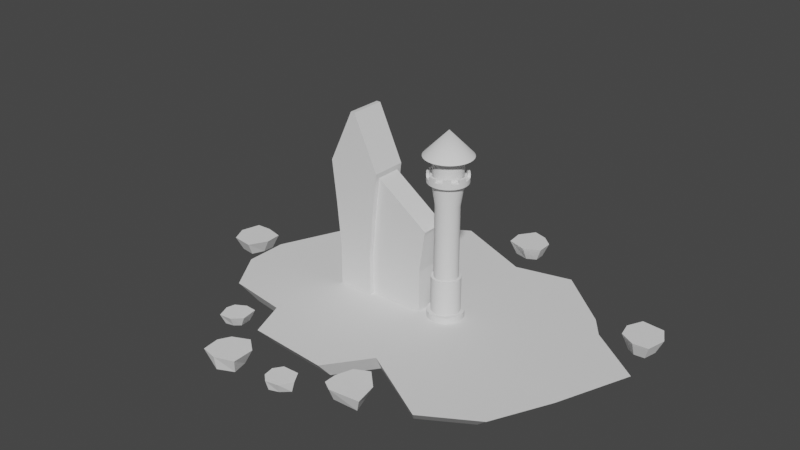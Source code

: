 # Source: night-house.blend  (saved by Blender 3.3.6; exported with 4.5.12 LTS)
import bpy
from mathutils import Matrix  # noqa: F401  (used for matrix-valued properties, if any)

bpy.ops.wm.read_factory_settings(use_empty=True)
scene = bpy.context.scene
scene.name = 'Scene'

# ---- collections
col_collection = bpy.data.collections.new('Collection'); scene.collection.children.link(col_collection)

# ---- materials (node trees are filled in below, after node groups)
mat_material = bpy.data.materials.new('Material')
mat_material.alpha_threshold = 0.0
mat_material.use_transparent_shadow = False
mat_material.roughness = 0.5
mat_material.line_color = (0.0, 0.0, 0.0, 1.0)

# ---- node groups
ng_auto_smooth = bpy.data.node_groups.new('Auto Smooth', 'GeometryNodeTree')
_s = ng_auto_smooth.interface.new_socket(name='Geometry', in_out='OUTPUT', socket_type='NodeSocketGeometry')
_s = ng_auto_smooth.interface.new_socket(name='Geometry', in_out='INPUT', socket_type='NodeSocketGeometry')
_s = ng_auto_smooth.interface.new_socket(name='Angle', in_out='INPUT', socket_type='NodeSocketFloat')
_s.subtype = 'ANGLE'
_s.min_value = 0.0
_s.max_value = 3.142
ng_auto_smooth.is_modifier = True
_N = ng_auto_smooth.nodes; _L = ng_auto_smooth.links
n0 = _N.new('NodeGroupOutput'); n0.name = 'Group Output'; n0.location = (480, -100)
n1 = _N.new('NodeGroupInput'); n1.name = 'Group Input'; n1.location = (-420, -300)
n2 = _N.new('NodeGroupInput'); n2.name = 'Group Input.001'; n2.location = (-60, -100)
n3 = _N.new('GeometryNodeSetShadeSmooth'); n3.name = 'Set Shade Smooth'; n3.location = (120, -100)
n3.domain = 'EDGE'
n4 = _N.new('GeometryNodeSetShadeSmooth'); n4.name = 'Set Shade Smooth.001'; n4.location = (300, -100)
n5 = _N.new('GeometryNodeInputMeshEdgeAngle'); n5.name = 'Edge Angle'; n5.location = (-420, -220)
n6 = _N.new('GeometryNodeInputEdgeSmooth'); n6.name = 'Is Edge Smooth'; n6.location = (-60, -160)
n7 = _N.new('GeometryNodeInputShadeSmooth'); n7.name = 'Is Face Smooth'; n7.location = (-240, -340)
n8 = _N.new('FunctionNodeBooleanMath'); n8.name = 'Boolean Math'; n8.location = (-60, -220)
n9 = _N.new('FunctionNodeCompare'); n9.name = 'Compare'; n9.location = (-240, -180)
n9.operation = 'LESS_EQUAL'
_L.new(n5.outputs[0], n9.inputs[0])
_L.new(n4.outputs[0], n0.inputs[0])
_L.new(n1.outputs[1], n9.inputs[1])
_L.new(n9.outputs[0], n8.inputs[0])
_L.new(n7.outputs[0], n8.inputs[1])
_L.new(n2.outputs[0], n3.inputs[0])
_L.new(n6.outputs[0], n3.inputs[1])
_L.new(n3.outputs[0], n4.inputs[0])
_L.new(n8.outputs[0], n3.inputs[2])
n0.is_active_output = True

# ---- material node trees
mat_material.use_nodes = True; mat_material.node_tree.nodes.clear()
_N = mat_material.node_tree.nodes; _L = mat_material.node_tree.links
n0 = _N.new('ShaderNodeOutputMaterial'); n0.name = 'Material Output'; n0.location = (300, 300)
n1 = _N.new('ShaderNodeBsdfPrincipled'); n1.name = 'Principled BSDF'; n1.location = (10, 300)
n1.distribution = 'GGX'
n1.subsurface_method = 'RANDOM_WALK_SKIN'
n1.inputs[3].default_value = 1.45
n1.inputs[27].default_value = (0.0, 0.0, 0.0, 1.0)
n1.inputs[28].default_value = 1.0
_L.new(n1.outputs[0], n0.inputs[0])
n0.is_active_output = True

# ---- world
world_world = bpy.data.worlds.new('World'); scene.world = world_world
world_world.use_nodes = True; world_world.node_tree.nodes.clear()
_N = world_world.node_tree.nodes; _L = world_world.node_tree.links
n0 = _N.new('ShaderNodeOutputWorld'); n0.name = 'World Output'; n0.location = (300, 300)
n1 = _N.new('ShaderNodeBackground'); n1.name = 'Background'; n1.location = (10, 300)
n1.inputs[0].default_value = (0.05088, 0.05088, 0.05088, 1.0)
_L.new(n1.outputs[0], n0.inputs[0])
n0.is_active_output = True
world_world.color = (0.05088, 0.05088, 0.05088)
world_world.use_sun_shadow = False
world_world.sun_shadow_jitter_overblur = 0.0

# ---- meshes
me_plane_001 = bpy.data.meshes.new('Plane.001')
me_plane_001.from_pydata([(-0.7573, -1.057, 0.4204), (-0.8834, 0.9666, 0.4204), (0.9985, 0.7775, 0.4204), (-1.191, -0.1437, 0.4204), (0.4985, -1.222, 0.4204), (1.073, -0.1689, 0.4204), (-0.009365, 1.014, 0.4204), (-0.001489, -0.2225, 0.4204), (-0.5181, -0.7132, -0.3977), (-0.6044, 0.6714, -0.3977), (0.6833, 0.5421, -0.3977), (-0.8145, -0.08829, -0.3977), (0.3412, -0.8264, -0.3977), (0.6482, -0.1234, -0.3977), (-0.00634, 0.7037, -0.3977), (-0.001489, -0.2225, -0.5796)], [], [(7, 6, 2, 5), (3, 1, 6, 7), (0, 3, 7, 4), (4, 7, 5), (15, 13, 10, 14), (11, 15, 14, 9), (8, 12, 15, 11), (12, 13, 15), (0, 4, 12, 8), (6, 1, 9, 14), (3, 0, 8, 11), (2, 6, 14, 10), (1, 3, 11, 9), (5, 2, 10, 13), (4, 5, 13, 12)])
_uv = me_plane_001.uv_layers.new(name='UVMap')
_uv.uv.foreach_set('vector', [0.5, 0.5, 0.5, 1.0, 1.0, 1.0, 1.0, 0.5, 0.0, 0.5, 0.0, 1.0, 0.5, 1.0, 0.5, 0.5, 0.0, 0.0, 0.0, 0.5, 0.5, 0.5, 0.5, 0.0, 1.0, 0.0, 0.5, 0.5, 1.0, 0.5, 0.5, 0.5, 1.0, 0.5, 1.0, 1.0, 0.5, 1.0, 0.0, 0.5, 0.5, 0.5, 0.5, 1.0, 0.0, 1.0, 0.0, 0.0, 0.5, 0.0, 0.5, 0.5, 0.0, 0.5, 1.0, 0.0, 1.0, 0.5, 0.5, 0.5, 0.0, 0.0, 0.5, 0.0, 0.5, 0.0, 0.0, 0.0, 0.5, 1.0, 0.0, 1.0, 0.0, 1.0, 0.5, 1.0, 0.0, 0.5, 0.0, 0.0, 0.0, 0.0, 0.0, 0.5, 1.0, 1.0, 0.5, 1.0, 0.5, 1.0, 1.0, 1.0, 0.0, 1.0, 0.0, 0.5, 0.0, 0.5, 0.0, 1.0, 1.0, 0.5, 1.0, 1.0, 1.0, 1.0, 1.0, 0.5, 1.0, 0.0, 1.0, 0.5, 1.0, 0.5, 1.0, 0.0])
me_plane_001.update()
me_plane_002 = bpy.data.meshes.new('Plane.002')
me_plane_002.from_pydata([(0.9161, -1.234, 0.4204), (-0.2682, -1.392, 0.4204), (1.556, 0.1195, 0.4204), (0.6156, -0.8407, -0.3977), (-0.1948, -0.9486, -0.3977), (1.244, 0.1357, -0.3977), (0.2498, -0.08202, -0.5796), (0.4075, 1.012, -0.3977), (-0.3633, 0.9648, -0.3977), (0.7527, 1.443, 0.4204), (-0.5144, 1.405, 0.4204), (0.2498, -0.08202, 0.4204), (-1.355, 0.4661, 0.4204), (-1.316, -0.5848, 0.4204), (-1.005, 0.3575, -0.3977), (-0.8835, -0.3774, -0.3977)], [], [(1, 0, 3, 4), (0, 1, 11, 2), (0, 2, 5, 3), (3, 5, 6, 4), (5, 7, 6), (2, 9, 7, 5), (9, 10, 8, 7), (6, 7, 8, 14), (11, 12, 10, 9), (2, 11, 9), (1, 13, 12, 11), (12, 13, 15, 14), (10, 12, 14, 8), (4, 6, 14, 15), (13, 1, 4, 15)])
_uv = me_plane_002.uv_layers.new(name='UVMap')
_uv.uv.foreach_set('vector', [0.0, 0.5, 0.0, 0.0, 0.0, 0.0, 0.0, 0.5, 0.0, 0.0, 0.0, 0.5, 0.5, 0.5, 0.5, 0.0, 0.0, 0.0, 0.5, 0.0, 0.5, 0.0, 0.0, 0.0, 0.0, 0.0, 0.5, 0.0, 0.5, 0.5, 0.0, 0.5, 1.0, 0.0, 1.0, 0.5, 0.5, 0.5, 1.0, 0.0, 1.0, 0.5, 1.0, 0.5, 1.0, 0.0, 1.0, 0.5, 1.0, 1.0, 1.0, 1.0, 1.0, 0.5, 0.5, 0.5, 1.0, 0.5, 1.0, 1.0, 0.5, 1.0, 0.5, 0.5, 0.5, 1.0, 1.0, 1.0, 1.0, 0.5, 1.0, 0.0, 0.5, 0.5, 1.0, 0.5, 0.0, 0.5, 0.0, 1.0, 0.5, 1.0, 0.5, 0.5, 0.5, 1.0, 0.0, 1.0, 0.0, 1.0, 0.5, 1.0, 1.0, 1.0, 0.5, 1.0, 0.5, 1.0, 1.0, 1.0, 0.0, 0.5, 0.5, 0.5, 0.5, 1.0, 0.0, 1.0, 0.0, 1.0, 0.0, 0.5, 0.0, 0.5, 0.0, 1.0])
me_plane_002.update()
me_plane_003 = bpy.data.meshes.new('Plane.003')
me_plane_003.from_pydata([(-0.7573, -1.057, 0.4204), (-1.191, -0.1437, 0.4204), (0.4704, -0.9988, 0.4204), (-0.5181, -0.7132, -0.3977), (-0.8145, -0.08829, -0.3977), (0.313, -0.6027, -0.3977), (-0.001489, -0.2225, -0.5796), (0.7385, -0.1222, -0.3977), (0.5014, 0.4866, -0.3977), (1.157, -0.1804, 0.4204), (0.8107, 0.7093, 0.4204), (-0.001489, -0.2225, 0.4204), (-0.009364, 1.014, 0.4204), (-0.8834, 0.9666, 0.4204), (-0.006341, 0.7037, -0.3977), (-0.6044, 0.6714, -0.3977)], [], [(1, 0, 3, 4), (0, 1, 11, 2), (0, 2, 5, 3), (3, 5, 6, 4), (5, 7, 6), (2, 9, 7, 5), (9, 10, 8, 7), (6, 7, 8, 14), (11, 12, 10, 9), (2, 11, 9), (1, 13, 12, 11), (12, 13, 15, 14), (10, 12, 14, 8), (4, 6, 14, 15), (13, 1, 4, 15)])
_uv = me_plane_003.uv_layers.new(name='UVMap')
_uv.uv.foreach_set('vector', [0.0, 0.5, 0.0, 0.0, 0.0, 0.0, 0.0, 0.5, 0.0, 0.0, 0.0, 0.5, 0.5, 0.5, 0.5, 0.0, 0.0, 0.0, 0.5, 0.0, 0.5, 0.0, 0.0, 0.0, 0.0, 0.0, 0.5, 0.0, 0.5, 0.5, 0.0, 0.5, 1.0, 0.0, 1.0, 0.5, 0.5, 0.5, 1.0, 0.0, 1.0, 0.5, 1.0, 0.5, 1.0, 0.0, 1.0, 0.5, 1.0, 1.0, 1.0, 1.0, 1.0, 0.5, 0.5, 0.5, 1.0, 0.5, 1.0, 1.0, 0.5, 1.0, 0.5, 0.5, 0.5, 1.0, 1.0, 1.0, 1.0, 0.5, 1.0, 0.0, 0.5, 0.5, 1.0, 0.5, 0.0, 0.5, 0.0, 1.0, 0.5, 1.0, 0.5, 0.5, 0.5, 1.0, 0.0, 1.0, 0.0, 1.0, 0.5, 1.0, 1.0, 1.0, 0.5, 1.0, 0.5, 1.0, 1.0, 1.0, 0.0, 0.5, 0.5, 0.5, 0.5, 1.0, 0.0, 1.0, 0.0, 1.0, 0.0, 0.5, 0.0, 0.5, 0.0, 1.0])
me_plane_003.update()
me_plane_004 = bpy.data.meshes.new('Plane.004')
me_plane_004.from_pydata([(-0.7573, -1.057, 0.4204), (-1.191, -0.1437, 0.4204), (0.4985, -1.222, 0.4204), (-0.5181, -0.7132, -0.3977), (-0.8145, -0.08829, -0.3977), (0.3412, -0.8264, -0.3977), (-0.001489, -0.2225, -0.5796), (0.6066, -0.1334, -0.3977), (0.4446, 0.4145, -0.3977), (0.9757, -0.3482, 0.4204), (0.8285, 0.5008, 0.4204), (-0.001489, -0.2225, 0.4204), (-0.009364, 1.014, 0.4204), (-0.8834, 0.9666, 0.4204), (-0.006341, 0.7037, -0.3977), (-0.6044, 0.6714, -0.3977)], [], [(1, 0, 3, 4), (0, 1, 11, 2), (0, 2, 5, 3), (3, 5, 6, 4), (5, 7, 6), (2, 9, 7, 5), (9, 10, 8, 7), (6, 7, 8, 14), (11, 12, 10, 9), (2, 11, 9), (1, 13, 12, 11), (12, 13, 15, 14), (10, 12, 14, 8), (4, 6, 14, 15), (13, 1, 4, 15)])
_uv = me_plane_004.uv_layers.new(name='UVMap')
_uv.uv.foreach_set('vector', [0.0, 0.5, 0.0, 0.0, 0.0, 0.0, 0.0, 0.5, 0.0, 0.0, 0.0, 0.5, 0.5, 0.5, 0.5, 0.0, 0.0, 0.0, 0.5, 0.0, 0.5, 0.0, 0.0, 0.0, 0.0, 0.0, 0.5, 0.0, 0.5, 0.5, 0.0, 0.5, 1.0, 0.0, 1.0, 0.5, 0.5, 0.5, 1.0, 0.0, 1.0, 0.5, 1.0, 0.5, 1.0, 0.0, 1.0, 0.5, 1.0, 1.0, 1.0, 1.0, 1.0, 0.5, 0.5, 0.5, 1.0, 0.5, 1.0, 1.0, 0.5, 1.0, 0.5, 0.5, 0.5, 1.0, 1.0, 1.0, 1.0, 0.5, 1.0, 0.0, 0.5, 0.5, 1.0, 0.5, 0.0, 0.5, 0.0, 1.0, 0.5, 1.0, 0.5, 0.5, 0.5, 1.0, 0.0, 1.0, 0.0, 1.0, 0.5, 1.0, 1.0, 1.0, 0.5, 1.0, 0.5, 1.0, 1.0, 1.0, 0.0, 0.5, 0.5, 0.5, 0.5, 1.0, 0.0, 1.0, 0.0, 1.0, 0.0, 0.5, 0.0, 0.5, 0.0, 1.0])
me_plane_004.update()
me_plane_005 = bpy.data.meshes.new('Plane.005')
me_plane_005.from_pydata([(-0.8572, -1.302, 0.4204), (-1.063, 0.4483, 0.4204), (0.4414, -1.034, 0.4204), (-0.6179, -0.9585, -0.3977), (-0.6868, 0.5038, -0.3977), (0.2841, -0.638, -0.3977), (-0.001487, -0.2225, -0.5796), (0.9204, -0.06674, -0.3977), (0.6211, 0.4626, -0.3977), (1.345, -0.1122, 0.4204), (0.9363, 0.6981, 0.4204), (-0.001487, -0.2225, 0.4204), (-0.009362, 1.014, 0.4204), (-0.7341, 0.9996, 0.4204), (-0.006339, 0.7037, -0.3977), (-0.4551, 0.7045, -0.3977)], [], [(1, 0, 3, 4), (0, 1, 11, 2), (0, 2, 5, 3), (3, 5, 6, 4), (5, 7, 6), (2, 9, 7, 5), (9, 10, 8, 7), (6, 7, 8, 14), (11, 12, 10, 9), (2, 11, 9), (1, 13, 12, 11), (12, 13, 15, 14), (10, 12, 14, 8), (4, 6, 14, 15), (13, 1, 4, 15)])
_uv = me_plane_005.uv_layers.new(name='UVMap')
_uv.uv.foreach_set('vector', [0.0, 0.5, 0.0, 0.0, 0.0, 0.0, 0.0, 0.5, 0.0, 0.0, 0.0, 0.5, 0.5, 0.5, 0.5, 0.0, 0.0, 0.0, 0.5, 0.0, 0.5, 0.0, 0.0, 0.0, 0.0, 0.0, 0.5, 0.0, 0.5, 0.5, 0.0, 0.5, 1.0, 0.0, 1.0, 0.5, 0.5, 0.5, 1.0, 0.0, 1.0, 0.5, 1.0, 0.5, 1.0, 0.0, 1.0, 0.5, 1.0, 1.0, 1.0, 1.0, 1.0, 0.5, 0.5, 0.5, 1.0, 0.5, 1.0, 1.0, 0.5, 1.0, 0.5, 0.5, 0.5, 1.0, 1.0, 1.0, 1.0, 0.5, 1.0, 0.0, 0.5, 0.5, 1.0, 0.5, 0.0, 0.5, 0.0, 1.0, 0.5, 1.0, 0.5, 0.5, 0.5, 1.0, 0.0, 1.0, 0.0, 1.0, 0.5, 1.0, 1.0, 1.0, 0.5, 1.0, 0.5, 1.0, 1.0, 1.0, 0.0, 0.5, 0.5, 0.5, 0.5, 1.0, 0.0, 1.0, 0.0, 1.0, 0.0, 0.5, 0.0, 0.5, 0.0, 1.0])
me_plane_005.update()
me_plane_006 = bpy.data.meshes.new('Plane.006')
me_plane_006.from_pydata([(-0.55, -0.8607, 0.4204), (-1.191, -0.1437, 0.4204), (0.42, -1.041, 0.4204), (-0.3108, -0.5169, -0.3977), (-0.8145, -0.08829, -0.3977), (0.2626, -0.6446, -0.3977), (-0.00149, -0.2225, -0.5796), (0.9204, -0.06674, -0.3977), (0.6146, 0.4063, -0.3977), (1.345, -0.1122, 0.4204), (0.8414, 0.6467, 0.4204), (-0.00149, -0.2225, 0.4204), (-0.009365, 1.014, 0.4204), (-0.6303, 0.759, 0.4204), (-0.006342, 0.7037, -0.3977), (-0.3513, 0.4638, -0.3977)], [], [(1, 0, 3, 4), (0, 1, 11, 2), (0, 2, 5, 3), (3, 5, 6, 4), (5, 7, 6), (2, 9, 7, 5), (9, 10, 8, 7), (6, 7, 8, 14), (11, 12, 10, 9), (2, 11, 9), (1, 13, 12, 11), (12, 13, 15, 14), (10, 12, 14, 8), (4, 6, 14, 15), (13, 1, 4, 15)])
_uv = me_plane_006.uv_layers.new(name='UVMap')
_uv.uv.foreach_set('vector', [0.0, 0.5, 0.0, 0.0, 0.0, 0.0, 0.0, 0.5, 0.0, 0.0, 0.0, 0.5, 0.5, 0.5, 0.5, 0.0, 0.0, 0.0, 0.5, 0.0, 0.5, 0.0, 0.0, 0.0, 0.0, 0.0, 0.5, 0.0, 0.5, 0.5, 0.0, 0.5, 1.0, 0.0, 1.0, 0.5, 0.5, 0.5, 1.0, 0.0, 1.0, 0.5, 1.0, 0.5, 1.0, 0.0, 1.0, 0.5, 1.0, 1.0, 1.0, 1.0, 1.0, 0.5, 0.5, 0.5, 1.0, 0.5, 1.0, 1.0, 0.5, 1.0, 0.5, 0.5, 0.5, 1.0, 1.0, 1.0, 1.0, 0.5, 1.0, 0.0, 0.5, 0.5, 1.0, 0.5, 0.0, 0.5, 0.0, 1.0, 0.5, 1.0, 0.5, 0.5, 0.5, 1.0, 0.0, 1.0, 0.0, 1.0, 0.5, 1.0, 1.0, 1.0, 0.5, 1.0, 0.5, 1.0, 1.0, 1.0, 0.0, 0.5, 0.5, 0.5, 0.5, 1.0, 0.0, 1.0, 0.0, 1.0, 0.0, 0.5, 0.0, 0.5, 0.0, 1.0])
me_plane_006.update()
me_plane_007 = bpy.data.meshes.new('Plane.007')
me_plane_007.from_pydata([(-0.7652, -1.148, 0.4204), (-1.191, -0.1437, 0.4204), (0.3508, -1.217, 0.4204), (-0.6951, -0.9494, -0.3977), (-0.8145, -0.08829, -0.3977), (0.1934, -0.8208, -0.3977), (-0.001488, -0.2225, -0.5796), (0.6744, -0.1035, -0.3977), (0.4359, 0.4235, -0.3977), (1.052, -0.1167, 0.4204), (0.7512, 0.659, 0.4204), (-0.001488, -0.2225, 0.4204), (-0.009363, 1.014, 0.4204), (-0.7692, 0.8325, 0.4204), (-0.00634, 0.7037, -0.3977), (-0.6043, 0.6714, -0.3977)], [], [(1, 0, 3, 4), (0, 1, 11, 2), (0, 2, 5, 3), (3, 5, 6, 4), (5, 7, 6), (2, 9, 7, 5), (9, 10, 8, 7), (6, 7, 8, 14), (11, 12, 10, 9), (2, 11, 9), (1, 13, 12, 11), (12, 13, 15, 14), (10, 12, 14, 8), (4, 6, 14, 15), (13, 1, 4, 15)])
_uv = me_plane_007.uv_layers.new(name='UVMap')
_uv.uv.foreach_set('vector', [0.0, 0.5, 0.0, 0.0, 0.0, 0.0, 0.0, 0.5, 0.0, 0.0, 0.0, 0.5, 0.5, 0.5, 0.5, 0.0, 0.0, 0.0, 0.5, 0.0, 0.5, 0.0, 0.0, 0.0, 0.0, 0.0, 0.5, 0.0, 0.5, 0.5, 0.0, 0.5, 1.0, 0.0, 1.0, 0.5, 0.5, 0.5, 1.0, 0.0, 1.0, 0.5, 1.0, 0.5, 1.0, 0.0, 1.0, 0.5, 1.0, 1.0, 1.0, 1.0, 1.0, 0.5, 0.5, 0.5, 1.0, 0.5, 1.0, 1.0, 0.5, 1.0, 0.5, 0.5, 0.5, 1.0, 1.0, 1.0, 1.0, 0.5, 1.0, 0.0, 0.5, 0.5, 1.0, 0.5, 0.0, 0.5, 0.0, 1.0, 0.5, 1.0, 0.5, 0.5, 0.5, 1.0, 0.0, 1.0, 0.0, 1.0, 0.5, 1.0, 1.0, 1.0, 0.5, 1.0, 0.5, 1.0, 1.0, 1.0, 0.0, 0.5, 0.5, 0.5, 0.5, 1.0, 0.0, 1.0, 0.0, 1.0, 0.0, 0.5, 0.0, 0.5, 0.0, 1.0])
me_plane_007.update()
me_plane_008 = bpy.data.meshes.new('Plane.008')
me_plane_008.from_pydata([(-0.5888, -0.8577, 0.4204), (-1.202, -0.1209, 0.4204), (0.4985, -1.222, 0.4204), (-0.5181, -0.7132, -0.3977), (-0.8255, -0.06545, -0.3977), (0.4439, -0.9345, -0.3977), (-0.001489, -0.2225, -0.5796), (0.8102, -0.1536, -0.3977), (0.6833, 0.542, -0.3977), (1.235, -0.199, 0.4204), (0.9985, 0.7775, 0.4204), (-0.001489, -0.2225, 0.4204), (-0.009364, 1.014, 0.4204), (-0.6897, 0.7164, 0.4204), (-0.006341, 0.7037, -0.3977), (-0.4107, 0.4213, -0.3977)], [], [(1, 0, 3, 4), (0, 1, 11, 2), (0, 2, 5, 3), (3, 5, 6, 4), (5, 7, 6), (2, 9, 7, 5), (9, 10, 8, 7), (6, 7, 8, 14), (11, 12, 10, 9), (2, 11, 9), (1, 13, 12, 11), (12, 13, 15, 14), (10, 12, 14, 8), (4, 6, 14, 15), (13, 1, 4, 15)])
_uv = me_plane_008.uv_layers.new(name='UVMap')
_uv.uv.foreach_set('vector', [0.0, 0.5, 0.0, 0.0, 0.0, 0.0, 0.0, 0.5, 0.0, 0.0, 0.0, 0.5, 0.5, 0.5, 0.5, 0.0, 0.0, 0.0, 0.5, 0.0, 0.5, 0.0, 0.0, 0.0, 0.0, 0.0, 0.5, 0.0, 0.5, 0.5, 0.0, 0.5, 1.0, 0.0, 1.0, 0.5, 0.5, 0.5, 1.0, 0.0, 1.0, 0.5, 1.0, 0.5, 1.0, 0.0, 1.0, 0.5, 1.0, 1.0, 1.0, 1.0, 1.0, 0.5, 0.5, 0.5, 1.0, 0.5, 1.0, 1.0, 0.5, 1.0, 0.5, 0.5, 0.5, 1.0, 1.0, 1.0, 1.0, 0.5, 1.0, 0.0, 0.5, 0.5, 1.0, 0.5, 0.0, 0.5, 0.0, 1.0, 0.5, 1.0, 0.5, 0.5, 0.5, 1.0, 0.0, 1.0, 0.0, 1.0, 0.5, 1.0, 1.0, 1.0, 0.5, 1.0, 0.5, 1.0, 1.0, 1.0, 0.0, 0.5, 0.5, 0.5, 0.5, 1.0, 0.0, 1.0, 0.0, 1.0, 0.0, 0.5, 0.0, 0.5, 0.0, 1.0])
me_plane_008.update()
me_cube = bpy.data.meshes.new('Cube')
me_cube.from_pydata([(1.02, 0.7094, 2.429), (1.02, 0.7094, 0.004136), (1.02, -0.7094, 2.429), (1.02, -0.7094, 0.004136), (-1.02, 1.0, 2.429), (-1.02, 1.0, 0.004136), (-1.02, -1.0, 2.429), (-1.02, -1.0, 0.004136), (1.263, 1.0, 4.989), (1.263, -0.7094, 4.989), (-1.263, 1.0, 4.989), (-1.263, -1.0, 4.989), (1.498, 0.7094, 6.993), (1.498, -0.7094, 6.993), (-1.532, 1.0, 7.282), (-1.532, -1.0, 7.282), (0.1158, 1.0, 10.32), (0.1158, -1.0, 10.32), (-0.1158, 1.0, 10.32), (-0.1158, -1.0, 10.32), (1.02, 1.0, 2.429), (1.02, 1.0, 0.004136), (1.02, -1.0, 2.429), (1.02, -1.0, 0.004136), (1.263, 0.7094, 4.989), (1.263, -1.0, 4.989), (1.532, 1.0, 7.282), (1.532, -1.0, 7.282), (4.167, 0.7094, 2.429), (4.167, -0.7094, 2.429), (4.167, -0.7094, 0.004136), (4.167, 0.7094, 0.004136), (4.473, 0.7094, 4.636), (4.473, -0.7094, 4.636), (4.532, 0.7094, 4.827), (4.532, -0.7094, 4.827)], [], [(9, 2, 29, 33), (23, 22, 6, 7), (7, 6, 4, 5), (13, 9, 33, 35), (5, 4, 20, 21), (10, 11, 15, 14), (6, 22, 25, 11), (20, 4, 10, 8), (4, 6, 11, 10), (26, 14, 18, 16), (11, 25, 27, 15), (8, 10, 14, 26), (3, 1, 31, 30), (19, 17, 16, 18), (27, 26, 16, 17), (14, 15, 19, 18), (15, 27, 17, 19), (0, 1, 21, 20), (3, 2, 22, 23), (24, 0, 20, 8), (2, 9, 25, 22), (13, 12, 26, 27), (9, 13, 27, 25), (12, 24, 8, 26), (29, 28, 32, 33), (31, 28, 29, 30), (33, 32, 34, 35), (2, 3, 30, 29), (24, 12, 34, 32), (12, 13, 35, 34), (0, 24, 32, 28), (1, 0, 28, 31)])
_uv = me_cube.uv_layers.new(name='UVMap')
_uv.uv.foreach_set('vector', [0.625, 0.7137, 0.625, 0.7137, 0.625, 0.7137, 0.625, 0.7137, 0.375, 0.75, 0.625, 0.75, 0.625, 1.0, 0.375, 1.0, 0.375, 0.0, 0.625, 0.0, 0.625, 0.25, 0.375, 0.25, 0.625, 0.7137, 0.625, 0.7137, 0.625, 0.7137, 0.625, 0.7137, 0.375, 0.25, 0.625, 0.25, 0.625, 0.5, 0.375, 0.5, 0.625, 0.25, 0.625, 0.0, 0.625, 0.0, 0.625, 0.25, 0.625, 1.0, 0.625, 0.75, 0.625, 0.75, 0.625, 1.0, 0.625, 0.5, 0.625, 0.25, 0.625, 0.25, 0.625, 0.5, 0.625, 0.25, 0.625, 0.0, 0.625, 0.0, 0.625, 0.25, 0.625, 0.5, 0.625, 0.25, 0.625, 0.25, 0.625, 0.5, 0.625, 1.0, 0.625, 0.75, 0.625, 0.75, 0.625, 1.0, 0.625, 0.5, 0.625, 0.25, 0.625, 0.25, 0.625, 0.5, 0.0, 0.0, 0.0, 0.0, 0.0, 0.0, 0.0, 0.0, 0.625, 0.0, 0.625, 0.75, 0.625, 0.5, 0.625, 0.25, 0.625, 0.75, 0.625, 0.5, 0.625, 0.5, 0.625, 0.75, 0.625, 0.25, 0.625, 0.0, 0.625, 0.0, 0.625, 0.25, 0.625, 1.0, 0.625, 0.75, 0.625, 0.75, 0.625, 1.0, 0.625, 0.5363, 0.375, 0.5363, 0.375, 0.5, 0.625, 0.5, 0.375, 0.7137, 0.625, 0.7137, 0.625, 0.75, 0.375, 0.75, 0.625, 0.5363, 0.625, 0.5363, 0.625, 0.5, 0.625, 0.5, 0.625, 0.7137, 0.625, 0.7137, 0.625, 0.75, 0.625, 0.75, 0.625, 0.7137, 0.625, 0.5363, 0.625, 0.5, 0.625, 0.75, 0.625, 0.7137, 0.625, 0.7137, 0.625, 0.75, 0.625, 0.75, 0.625, 0.5363, 0.625, 0.5363, 0.625, 0.5, 0.625, 0.5, 0.625, 0.7137, 0.625, 0.5363, 0.625, 0.5363, 0.625, 0.7137, 0.375, 0.5363, 0.625, 0.5363, 0.625, 0.7137, 0.375, 0.7137, 0.625, 0.7137, 0.625, 0.5363, 0.625, 0.5363, 0.625, 0.7137, 0.625, 0.7137, 0.375, 0.7137, 0.375, 0.7137, 0.625, 0.7137, 0.625, 0.5363, 0.625, 0.5363, 0.625, 0.5363, 0.625, 0.5363, 0.625, 0.5363, 0.625, 0.7137, 0.625, 0.7137, 0.625, 0.5363, 0.625, 0.5363, 0.625, 0.5363, 0.625, 0.5363, 0.625, 0.5363, 0.375, 0.5363, 0.625, 0.5363, 0.625, 0.5363, 0.375, 0.5363])
me_cube.materials.append(mat_material)
me_cube.use_mirror_vertex_groups = False
me_cube.update()
me_circle = bpy.data.meshes.new('Circle')
me_circle.from_pydata([(0.0, 1.0, 0.0), (-0.1951, 0.9808, 0.0), (-0.3827, 0.9239, 0.0), (-0.5556, 0.8315, 0.0), (-0.7071, 0.7071, 0.0), (-0.8315, 0.5556, 0.0), (-0.9239, 0.3827, 0.0), (-0.9808, 0.1951, 0.0), (-1.0, 0.0, 0.0), (-0.9808, -0.1951, 0.0), (-0.9239, -0.3827, 0.0), (-0.8315, -0.5556, 0.0), (-0.7071, -0.7071, 0.0), (-0.5556, -0.8315, 0.0), (-0.3827, -0.9239, 0.0), (-0.1951, -0.9808, 0.0), (0.0, -1.0, 0.0), (0.1951, -0.9808, 0.0), (0.3827, -0.9239, 0.0), (0.5556, -0.8315, 0.0), (0.7071, -0.7071, 0.0), (0.8315, -0.5556, 0.0), (0.9239, -0.3827, 0.0), (0.9808, -0.1951, 0.0), (1.0, 0.0, 0.0), (0.9808, 0.1951, 0.0), (0.9239, 0.3827, 0.0), (0.8315, 0.5556, 0.0), (0.7071, 0.7071, 0.0), (0.5556, 0.8315, 0.0), (0.3827, 0.9239, 0.0), (0.1951, 0.9808, 0.0), (0.0, 1.0, 0.3721), (-0.1951, 0.9808, 0.3721), (-0.3827, 0.9239, 0.3721), (-0.5556, 0.8315, 0.3721), (-0.7071, 0.7071, 0.3721), (-0.8315, 0.5556, 0.3721), (-0.9239, 0.3827, 0.3721), (-0.9808, 0.1951, 0.3721), (-1.0, 0.0, 0.3721), (-0.9808, -0.1951, 0.3721), (-0.9239, -0.3827, 0.3721), (-0.8315, -0.5556, 0.3721), (-0.7071, -0.7071, 0.3721), (-0.5556, -0.8315, 0.3721), (-0.3827, -0.9239, 0.3721), (-0.1951, -0.9808, 0.3721), (0.0, -1.0, 0.3721), (0.1951, -0.9808, 0.3721), (0.3827, -0.9239, 0.3721), (0.5556, -0.8315, 0.3721), (0.7071, -0.7071, 0.3721), (0.8315, -0.5556, 0.3721), (0.9239, -0.3827, 0.3721), (0.9808, -0.1951, 0.3721), (1.0, 0.0, 0.3721), (0.9808, 0.1951, 0.3721), (0.9239, 0.3827, 0.3721), (0.8315, 0.5556, 0.3721), (0.7071, 0.7071, 0.3721), (0.5556, 0.8315, 0.3721), (0.3827, 0.9239, 0.3721), (0.1951, 0.9808, 0.3721), (-9.821e-08, 0.794, 0.3721), (-0.1549, 0.7788, 0.3721), (-0.3039, 0.7336, 0.3721), (-0.4411, 0.6602, 0.3721), (-0.5615, 0.5615, 0.3721), (-0.6602, 0.4411, 0.3721), (-0.7336, 0.3039, 0.3721), (-0.7788, 0.1549, 0.3721), (-0.794, 3.069e-09, 0.3721), (-0.7788, -0.1549, 0.3721), (-0.7336, -0.3039, 0.3721), (-0.6602, -0.4411, 0.3721), (-0.5615, -0.5615, 0.3721), (-0.4411, -0.6602, 0.3721), (-0.3039, -0.7336, 0.3721), (-0.1549, -0.7788, 0.3721), (-9.821e-08, -0.794, 0.3721), (0.1549, -0.7788, 0.3721), (0.3039, -0.7336, 0.3721), (0.4411, -0.6602, 0.3721), (0.5615, -0.5615, 0.3721), (0.6602, -0.4411, 0.3721), (0.7336, -0.3039, 0.3721), (0.7788, -0.1549, 0.3721), (0.794, 3.069e-09, 0.3721), (0.7788, 0.1549, 0.3721), (0.7336, 0.3039, 0.3721), (0.6602, 0.4411, 0.3721), (0.5615, 0.5615, 0.3721), (0.4411, 0.6602, 0.3721), (0.3039, 0.7336, 0.3721), (0.1549, 0.7788, 0.3721), (-9.821e-08, 0.794, 2.354), (-0.1549, 0.7788, 2.354), (-0.3039, 0.7336, 2.354), (-0.4411, 0.6602, 2.354), (-0.5615, 0.5615, 2.354), (-0.6602, 0.4411, 2.354), (-0.7336, 0.3039, 2.354), (-0.7788, 0.1549, 2.354), (-0.794, 3.069e-09, 2.354), (-0.7788, -0.1549, 2.354), (-0.7336, -0.3039, 2.354), (-0.6602, -0.4411, 2.354), (-0.5615, -0.5615, 2.354), (-0.4411, -0.6602, 2.354), (-0.3039, -0.7336, 2.354), (-0.1549, -0.7788, 2.354), (-9.821e-08, -0.794, 2.354), (0.1549, -0.7788, 2.354), (0.3039, -0.7336, 2.354), (0.4411, -0.6602, 2.354), (0.5615, -0.5615, 2.354), (0.6602, -0.4411, 2.354), (0.7336, -0.3039, 2.354), (0.7788, -0.1549, 2.354), (0.794, 3.069e-09, 2.354), (0.7788, 0.1549, 2.354), (0.7336, 0.3039, 2.354), (0.6602, 0.4411, 2.354), (0.5615, 0.5615, 2.354), (0.4411, 0.6602, 2.354), (0.3039, 0.7336, 2.354), (0.1549, 0.7788, 2.354), (-8.079e-08, 0.6532, 2.354), (-0.1274, 0.6407, 2.354), (-0.25, 0.6035, 2.354), (-0.3629, 0.5432, 2.354), (-0.4619, 0.4619, 2.354), (-0.5432, 0.3629, 2.354), (-0.6035, 0.25, 2.354), (-0.6407, 0.1274, 2.354), (-0.6532, 3.516e-09, 2.354), (-0.6407, -0.1274, 2.354), (-0.6035, -0.25, 2.354), (-0.5432, -0.3629, 2.354), (-0.4619, -0.4619, 2.354), (-0.3629, -0.5432, 2.354), (-0.25, -0.6035, 2.354), (-0.1274, -0.6407, 2.354), (-8.079e-08, -0.6532, 2.354), (0.1274, -0.6407, 2.354), (0.25, -0.6035, 2.354), (0.3629, -0.5432, 2.354), (0.4619, -0.4619, 2.354), (0.5432, -0.3629, 2.354), (0.6035, -0.25, 2.354), (0.6407, -0.1274, 2.354), (0.6532, 3.516e-09, 2.354), (0.6407, 0.1274, 2.354), (0.6035, 0.25, 2.354), (0.5432, 0.3629, 2.354), (0.4619, 0.4619, 2.354), (0.3629, 0.5432, 2.354), (0.25, 0.6035, 2.354), (0.1274, 0.6407, 2.354), (-8.079e-08, 0.6532, 6.438), (-0.1274, 0.6407, 6.438), (-0.25, 0.6035, 6.438), (-0.3629, 0.5432, 6.438), (-0.4619, 0.4619, 6.438), (-0.5432, 0.3629, 6.438), (-0.6035, 0.25, 6.438), (-0.6407, 0.1274, 6.438), (-0.6532, 3.516e-09, 6.438), (-0.6407, -0.1274, 6.438), (-0.6035, -0.25, 6.438), (-0.5432, -0.3629, 6.438), (-0.4619, -0.4619, 6.438), (-0.3629, -0.5432, 6.438), (-0.25, -0.6035, 6.438), (-0.1274, -0.6407, 6.438), (-8.079e-08, -0.6532, 6.438), (0.1274, -0.6407, 6.438), (0.25, -0.6035, 6.438), (0.3629, -0.5432, 6.438), (0.4619, -0.4619, 6.438), (0.5432, -0.3629, 6.438), (0.6035, -0.25, 6.438), (0.6407, -0.1274, 6.438), (0.6532, 3.516e-09, 6.438), (0.6407, 0.1274, 6.438), (0.6035, 0.25, 6.438), (0.5432, 0.3629, 6.438), (0.4619, 0.4619, 6.438), (0.3629, 0.5432, 6.438), (0.25, 0.6035, 6.438), (0.1274, 0.6407, 6.438), (-2.813e-08, 0.8602, 7.727), (-0.1678, 0.8437, 7.727), (-0.3292, 0.7948, 7.727), (-0.4779, 0.7153, 7.727), (-0.6083, 0.6083, 7.727), (-0.7153, 0.4779, 7.727), (-0.7948, 0.3292, 7.727), (-0.8437, 0.1678, 7.727), (-0.8602, 1.5e-09, 7.727), (-0.8437, -0.1678, 7.727), (-0.7948, -0.3292, 7.727), (-0.7153, -0.4779, 7.727), (-0.6083, -0.6083, 7.727), (-0.4779, -0.7153, 7.727), (-0.3292, -0.7948, 7.727), (-0.1678, -0.8437, 7.727), (-2.813e-08, -0.8602, 7.727), (0.1678, -0.8437, 7.727), (0.3292, -0.7948, 7.727), (0.4779, -0.7153, 7.727), (0.6083, -0.6083, 7.727), (0.7153, -0.4779, 7.727), (0.7948, -0.3292, 7.727), (0.8437, -0.1678, 7.727), (0.8602, 1.5e-09, 7.727), (0.8437, 0.1678, 7.727), (0.7948, 0.3292, 7.727), (0.7153, 0.4779, 7.727), (0.6083, 0.6083, 7.727), (0.4779, 0.7153, 7.727), (0.3292, 0.7948, 7.727), (0.1678, 0.8437, 7.727), (9.694e-08, 1.1, 7.727), (-0.2146, 1.079, 7.727), (-0.421, 1.016, 7.727), (-0.6111, 0.9146, 7.727), (-0.7778, 0.7778, 7.727), (-0.9146, 0.6111, 7.727), (-1.016, 0.421, 7.727), (-1.079, 0.2146, 7.727), (-1.1, 1.918e-09, 7.727), (-1.079, -0.2146, 7.727), (-1.016, -0.421, 7.727), (-0.9146, -0.6111, 7.727), (-0.7778, -0.7778, 7.727), (-0.6111, -0.9146, 7.727), (-0.421, -1.016, 7.727), (-0.2146, -1.079, 7.727), (9.694e-08, -1.1, 7.727), (0.2146, -1.079, 7.727), (0.421, -1.016, 7.727), (0.6111, -0.9146, 7.727), (0.7778, -0.7778, 7.727), (0.9146, -0.6111, 7.727), (1.016, -0.421, 7.727), (1.079, -0.2146, 7.727), (1.1, 1.918e-09, 7.727), (1.079, 0.2146, 7.727), (1.016, 0.421, 7.727), (0.9146, 0.6111, 7.727), (0.7778, 0.7778, 7.727), (0.6111, 0.9146, 7.727), (0.421, 1.016, 7.727), (0.2146, 1.079, 7.727), (9.694e-08, 1.1, 7.995), (-0.2146, 1.079, 7.995), (-0.421, 1.016, 7.995), (-0.6111, 0.9146, 7.995), (-0.7778, 0.7778, 7.995), (-0.9146, 0.6111, 7.995), (-1.016, 0.421, 7.995), (-1.079, 0.2146, 7.995), (-1.1, 1.918e-09, 7.995), (-1.079, -0.2146, 7.995), (-1.016, -0.421, 7.995), (-0.9146, -0.6111, 7.995), (-0.7778, -0.7778, 7.995), (-0.6111, -0.9146, 7.995), (-0.421, -1.016, 7.995), (-0.2146, -1.079, 7.995), (9.694e-08, -1.1, 7.995), (0.2146, -1.079, 7.995), (0.421, -1.016, 7.995), (0.6111, -0.9146, 7.995), (0.7778, -0.7778, 7.995), (0.9146, -0.6111, 7.995), (1.016, -0.421, 7.995), (1.079, -0.2146, 7.995), (1.1, 1.918e-09, 7.995), (1.079, 0.2146, 7.995), (1.016, 0.421, 7.995), (0.9146, 0.6111, 7.995), (0.7778, 0.7778, 7.995), (0.6111, 0.9146, 7.995), (0.421, 1.016, 7.995), (0.2146, 1.079, 7.995), (7.163e-08, 0.8128, 7.995), (-0.1586, 0.7971, 7.995), (-0.311, 0.7509, 7.995), (-0.4515, 0.6758, 7.995), (-0.5747, 0.5747, 7.995), (-0.6758, 0.4515, 7.995), (-0.7509, 0.311, 7.995), (-0.7971, 0.1586, 7.995), (-0.8128, 4.446e-10, 7.995), (-0.7971, -0.1586, 7.995), (-0.7509, -0.311, 7.995), (-0.6758, -0.4515, 7.995), (-0.5747, -0.5747, 7.995), (-0.4515, -0.6758, 7.995), (-0.311, -0.7509, 7.995), (-0.1586, -0.7971, 7.995), (7.163e-08, -0.8128, 7.995), (0.1586, -0.7971, 7.995), (0.311, -0.7509, 7.995), (0.4515, -0.6758, 7.995), (0.5747, -0.5747, 7.995), (0.6758, -0.4515, 7.995), (0.7509, -0.311, 7.995), (0.7971, -0.1586, 7.995), (0.8128, 4.446e-10, 7.995), (0.7971, 0.1586, 7.995), (0.7509, 0.311, 7.995), (0.6758, 0.4515, 7.995), (0.5747, 0.5747, 7.995), (0.4515, 0.6758, 7.995), (0.311, 0.7509, 7.995), (0.1586, 0.7971, 7.995), (7.163e-08, 0.8128, 9.115), (-0.1586, 0.7971, 9.115), (-0.311, 0.7509, 9.115), (-0.4515, 0.6758, 9.115), (-0.5747, 0.5747, 9.115), (-0.6758, 0.4515, 9.115), (-0.7509, 0.311, 9.115), (-0.7971, 0.1586, 9.115), (-0.8128, 4.446e-10, 9.115), (-0.7971, -0.1586, 9.115), (-0.7509, -0.311, 9.115), (-0.6758, -0.4515, 9.115), (-0.5747, -0.5747, 9.115), (-0.4515, -0.6758, 9.115), (-0.311, -0.7509, 9.115), (-0.1586, -0.7971, 9.115), (7.163e-08, -0.8128, 9.115), (0.1586, -0.7971, 9.115), (0.311, -0.7509, 9.115), (0.4515, -0.6758, 9.115), (0.5747, -0.5747, 9.115), (0.6758, -0.4515, 9.115), (0.7509, -0.311, 9.115), (0.7971, -0.1586, 9.115), (0.8128, 4.446e-10, 9.115), (0.7971, 0.1586, 9.115), (0.7509, 0.311, 9.115), (0.6758, 0.4515, 9.115), (0.5747, 0.5747, 9.115), (0.4515, 0.6758, 9.115), (0.311, 0.7509, 9.115), (0.1586, 0.7971, 9.115), (4.191e-07, 1.328, 9.115), (-0.259, 1.302, 9.115), (-0.5081, 1.227, 9.115), (-0.7376, 1.104, 9.115), (-0.9388, 0.9388, 9.115), (-1.104, 0.7376, 9.115), (-1.227, 0.5081, 9.115), (-1.302, 0.259, 9.115), (-1.328, 5.447e-09, 9.115), (-1.302, -0.259, 9.115), (-1.227, -0.5081, 9.115), (-1.104, -0.7376, 9.115), (-0.9388, -0.9388, 9.115), (-0.7376, -1.104, 9.115), (-0.5081, -1.227, 9.115), (-0.259, -1.302, 9.115), (4.191e-07, -1.328, 9.115), (0.259, -1.302, 9.115), (0.5081, -1.227, 9.115), (0.7376, -1.104, 9.115), (0.9388, -0.9388, 9.115), (1.104, -0.7376, 9.115), (1.227, -0.5081, 9.115), (1.302, -0.259, 9.115), (1.328, 5.447e-09, 9.115), (1.302, 0.259, 9.115), (1.227, 0.5081, 9.115), (1.104, 0.7376, 9.115), (0.9388, 0.9388, 9.115), (0.7376, 1.104, 9.115), (0.5081, 1.227, 9.115), (0.259, 1.302, 9.115), (3.679e-08, 2.608e-08, 10.47), (0.8836, -0.366, 7.995), (0.938, -0.1866, 7.995), (-0.938, -0.1866, 7.995), (-0.8836, -0.366, 7.995), (0.9564, 1.181e-09, 7.995), (-0.7952, -0.5313, 7.995), (0.938, 0.1866, 7.995), (-0.6763, -0.6763, 7.995), (0.8836, 0.366, 7.995), (-0.5313, -0.7952, 7.995), (0.7952, 0.5313, 7.995), (-0.366, -0.8836, 7.995), (8.429e-08, 0.9564, 7.995), (-0.1866, 0.938, 7.995), (0.6763, 0.6763, 7.995), (-0.1866, -0.938, 7.995), (-0.366, 0.8836, 7.995), (0.5313, 0.7952, 7.995), (8.429e-08, -0.9564, 7.995), (-0.5313, 0.7952, 7.995), (0.366, 0.8836, 7.995), (0.1866, -0.938, 7.995), (-0.6763, 0.6763, 7.995), (0.1866, 0.938, 7.995), (0.366, -0.8836, 7.995), (-0.7952, 0.5313, 7.995), (0.5313, -0.7952, 7.995), (-0.8836, 0.366, 7.995), (0.6763, -0.6763, 7.995), (-0.938, 0.1866, 7.995), (0.7952, -0.5313, 7.995), (-0.9564, 1.181e-09, 7.995), (-0.2146, 1.079, 8.205), (9.694e-08, 1.1, 8.205), (-0.7778, 0.7778, 8.205), (-0.6111, 0.9146, 8.205), (-0.9146, 0.6111, 8.205), (-1.1, 1.918e-09, 8.205), (-1.079, 0.2146, 8.205), (-1.079, -0.2146, 8.205), (-0.9146, -0.6111, 8.205), (-1.016, -0.421, 8.205), (-0.7778, -0.7778, 8.205), (-0.2146, -1.079, 8.205), (-0.421, -1.016, 8.205), (9.694e-08, -1.1, 8.205), (0.6111, -0.9146, 8.205), (0.421, -1.016, 8.205), (0.7778, -0.7778, 8.205), (1.079, -0.2146, 8.205), (1.016, -0.421, 8.205), (1.1, 1.918e-09, 8.205), (0.7778, 0.7778, 8.205), (0.9146, 0.6111, 8.205), (0.6111, 0.9146, 8.205), (0.2146, 1.079, 8.205), (0.938, -0.1866, 8.205), (-0.8836, -0.366, 8.205), (0.9564, 1.181e-09, 8.205), (-0.7952, -0.5313, 8.205), (-0.6763, -0.6763, 8.205), (0.7952, 0.5313, 8.205), (-0.366, -0.8836, 8.205), (-0.1866, 0.938, 8.205), (0.6763, 0.6763, 8.205), (-0.1866, -0.938, 8.205), (0.5313, 0.7952, 8.205), (8.429e-08, -0.9564, 8.205), (-0.5313, 0.7952, 8.205), (-0.6763, 0.6763, 8.205), (0.1866, 0.938, 8.205), (0.366, -0.8836, 8.205), (-0.7952, 0.5313, 8.205), (0.5313, -0.7952, 8.205), (0.6763, -0.6763, 8.205), (-0.938, 0.1866, 8.205), (-0.9564, 1.181e-09, 8.205), (0.8836, -0.366, 8.205), (-0.938, -0.1866, 8.205), (8.429e-08, 0.9564, 8.205)], [], [(21, 20, 52, 53), (8, 7, 39, 40), (22, 21, 53, 54), (9, 8, 40, 41), (23, 22, 54, 55), (10, 9, 41, 42), (24, 23, 55, 56), (11, 10, 42, 43), (25, 24, 56, 57), (12, 11, 43, 44), (26, 25, 57, 58), (13, 12, 44, 45), (27, 26, 58, 59), (14, 13, 45, 46), (1, 0, 32, 33), (28, 27, 59, 60), (15, 14, 46, 47), (2, 1, 33, 34), (29, 28, 60, 61), (16, 15, 47, 48), (3, 2, 34, 35), (30, 29, 61, 62), (17, 16, 48, 49), (4, 3, 35, 36), (31, 30, 62, 63), (18, 17, 49, 50), (5, 4, 36, 37), (0, 31, 63, 32), (19, 18, 50, 51), (6, 5, 37, 38), (20, 19, 51, 52), (7, 6, 38, 39), (34, 33, 65, 66), (61, 60, 92, 93), (48, 47, 79, 80), (35, 34, 66, 67), (62, 61, 93, 94), (49, 48, 80, 81), (36, 35, 67, 68), (63, 62, 94, 95), (50, 49, 81, 82), (37, 36, 68, 69), (32, 63, 95, 64), (51, 50, 82, 83), (38, 37, 69, 70), (52, 51, 83, 84), (39, 38, 70, 71), (53, 52, 84, 85), (40, 39, 71, 72), (54, 53, 85, 86), (41, 40, 72, 73), (55, 54, 86, 87), (42, 41, 73, 74), (56, 55, 87, 88), (43, 42, 74, 75), (57, 56, 88, 89), (44, 43, 75, 76), (58, 57, 89, 90), (45, 44, 76, 77), (59, 58, 90, 91), (46, 45, 77, 78), (33, 32, 64, 65), (60, 59, 91, 92), (47, 46, 78, 79), (69, 68, 100, 101), (64, 95, 127, 96), (83, 82, 114, 115), (70, 69, 101, 102), (84, 83, 115, 116), (71, 70, 102, 103), (85, 84, 116, 117), (72, 71, 103, 104), (86, 85, 117, 118), (73, 72, 104, 105), (87, 86, 118, 119), (74, 73, 105, 106), (88, 87, 119, 120), (75, 74, 106, 107), (89, 88, 120, 121), (76, 75, 107, 108), (90, 89, 121, 122), (77, 76, 108, 109), (91, 90, 122, 123), (78, 77, 109, 110), (65, 64, 96, 97), (92, 91, 123, 124), (79, 78, 110, 111), (66, 65, 97, 98), (93, 92, 124, 125), (80, 79, 111, 112), (67, 66, 98, 99), (94, 93, 125, 126), (81, 80, 112, 113), (68, 67, 99, 100), (95, 94, 126, 127), (82, 81, 113, 114), (104, 103, 135, 136), (118, 117, 149, 150), (105, 104, 136, 137), (119, 118, 150, 151), (106, 105, 137, 138), (120, 119, 151, 152), (107, 106, 138, 139), (121, 120, 152, 153), (108, 107, 139, 140), (122, 121, 153, 154), (109, 108, 140, 141), (123, 122, 154, 155), (110, 109, 141, 142), (97, 96, 128, 129), (124, 123, 155, 156), (111, 110, 142, 143), (98, 97, 129, 130), (125, 124, 156, 157), (112, 111, 143, 144), (99, 98, 130, 131), (126, 125, 157, 158), (113, 112, 144, 145), (100, 99, 131, 132), (127, 126, 158, 159), (114, 113, 145, 146), (101, 100, 132, 133), (96, 127, 159, 128), (115, 114, 146, 147), (102, 101, 133, 134), (116, 115, 147, 148), (103, 102, 134, 135), (117, 116, 148, 149), (139, 138, 170, 171), (153, 152, 184, 185), (140, 139, 171, 172), (154, 153, 185, 186), (141, 140, 172, 173), (155, 154, 186, 187), (142, 141, 173, 174), (129, 128, 160, 161), (156, 155, 187, 188), (143, 142, 174, 175), (130, 129, 161, 162), (157, 156, 188, 189), (144, 143, 175, 176), (131, 130, 162, 163), (158, 157, 189, 190), (145, 144, 176, 177), (132, 131, 163, 164), (159, 158, 190, 191), (146, 145, 177, 178), (133, 132, 164, 165), (128, 159, 191, 160), (147, 146, 178, 179), (134, 133, 165, 166), (148, 147, 179, 180), (135, 134, 166, 167), (149, 148, 180, 181), (136, 135, 167, 168), (150, 149, 181, 182), (137, 136, 168, 169), (151, 150, 182, 183), (138, 137, 169, 170), (152, 151, 183, 184), (174, 173, 205, 206), (161, 160, 192, 193), (188, 187, 219, 220), (175, 174, 206, 207), (162, 161, 193, 194), (189, 188, 220, 221), (176, 175, 207, 208), (163, 162, 194, 195), (190, 189, 221, 222), (177, 176, 208, 209), (164, 163, 195, 196), (191, 190, 222, 223), (178, 177, 209, 210), (165, 164, 196, 197), (160, 191, 223, 192), (179, 178, 210, 211), (166, 165, 197, 198), (180, 179, 211, 212), (167, 166, 198, 199), (181, 180, 212, 213), (168, 167, 199, 200), (182, 181, 213, 214), (169, 168, 200, 201), (183, 182, 214, 215), (170, 169, 201, 202), (184, 183, 215, 216), (171, 170, 202, 203), (185, 184, 216, 217), (172, 171, 203, 204), (186, 185, 217, 218), (173, 172, 204, 205), (187, 186, 218, 219), (209, 208, 240, 241), (196, 195, 227, 228), (223, 222, 254, 255), (210, 209, 241, 242), (197, 196, 228, 229), (192, 223, 255, 224), (211, 210, 242, 243), (198, 197, 229, 230), (212, 211, 243, 244), (199, 198, 230, 231), (213, 212, 244, 245), (200, 199, 231, 232), (214, 213, 245, 246), (201, 200, 232, 233), (215, 214, 246, 247), (202, 201, 233, 234), (216, 215, 247, 248), (203, 202, 234, 235), (217, 216, 248, 249), (204, 203, 235, 236), (218, 217, 249, 250), (205, 204, 236, 237), (219, 218, 250, 251), (206, 205, 237, 238), (193, 192, 224, 225), (220, 219, 251, 252), (207, 206, 238, 239), (194, 193, 225, 226), (221, 220, 252, 253), (208, 207, 239, 240), (195, 194, 226, 227), (222, 221, 253, 254), (244, 243, 275, 276), (231, 230, 262, 263), (245, 244, 276, 277), (232, 231, 263, 264), (246, 245, 277, 278), (233, 232, 264, 265), (247, 246, 278, 279), (234, 233, 265, 266), (248, 247, 279, 280), (235, 234, 266, 267), (249, 248, 280, 281), (236, 235, 267, 268), (250, 249, 281, 282), (237, 236, 268, 269), (251, 250, 282, 283), (238, 237, 269, 270), (225, 224, 256, 257), (252, 251, 283, 284), (239, 238, 270, 271), (226, 225, 257, 258), (253, 252, 284, 285), (240, 239, 271, 272), (227, 226, 258, 259), (254, 253, 285, 286), (241, 240, 272, 273), (228, 227, 259, 260), (255, 254, 286, 287), (242, 241, 273, 274), (229, 228, 260, 261), (224, 255, 287, 256), (243, 242, 274, 275), (230, 229, 261, 262), (386, 385, 310, 311), (388, 387, 297, 298), (389, 386, 311, 312), (390, 388, 298, 299), (391, 389, 312, 313), (392, 390, 299, 300), (393, 391, 313, 314), (394, 392, 300, 301), (395, 393, 314, 315), (396, 394, 301, 302), (398, 397, 288, 289), (399, 395, 315, 316), (400, 396, 302, 303), (401, 398, 289, 290), (402, 399, 316, 317), (403, 400, 303, 304), (404, 401, 290, 291), (405, 402, 317, 318), (406, 403, 304, 305), (407, 404, 291, 292), (408, 405, 318, 319), (409, 406, 305, 306), (410, 407, 292, 293), (397, 408, 319, 288), (411, 409, 306, 307), (412, 410, 293, 294), (413, 411, 307, 308), (414, 412, 294, 295), (415, 413, 308, 309), (416, 414, 295, 296), (385, 415, 309, 310), (387, 416, 296, 297), (314, 313, 345, 346), (301, 300, 332, 333), (315, 314, 346, 347), (302, 301, 333, 334), (289, 288, 320, 321), (316, 315, 347, 348), (303, 302, 334, 335), (290, 289, 321, 322), (317, 316, 348, 349), (304, 303, 335, 336), (291, 290, 322, 323), (318, 317, 349, 350), (305, 304, 336, 337), (292, 291, 323, 324), (319, 318, 350, 351), (306, 305, 337, 338), (293, 292, 324, 325), (288, 319, 351, 320), (307, 306, 338, 339), (294, 293, 325, 326), (308, 307, 339, 340), (295, 294, 326, 327), (309, 308, 340, 341), (296, 295, 327, 328), (310, 309, 341, 342), (297, 296, 328, 329), (311, 310, 342, 343), (298, 297, 329, 330), (312, 311, 343, 344), (299, 298, 330, 331), (313, 312, 344, 345), (300, 299, 331, 332), (349, 348, 380, 381), (336, 335, 367, 368), (323, 322, 354, 355), (350, 349, 381, 382), (337, 336, 368, 369), (324, 323, 355, 356), (351, 350, 382, 383), (338, 337, 369, 370), (325, 324, 356, 357), (320, 351, 383, 352), (339, 338, 370, 371), (326, 325, 357, 358), (340, 339, 371, 372), (327, 326, 358, 359), (341, 340, 372, 373), (328, 327, 359, 360), (342, 341, 373, 374), (329, 328, 360, 361), (343, 342, 374, 375), (330, 329, 361, 362), (344, 343, 375, 376), (331, 330, 362, 363), (345, 344, 376, 377), (332, 331, 363, 364), (346, 345, 377, 378), (333, 332, 364, 365), (347, 346, 378, 379), (334, 333, 365, 366), (321, 320, 352, 353), (348, 347, 379, 380), (335, 334, 366, 367), (322, 321, 353, 354), (352, 383, 384), (371, 370, 384), (358, 357, 384), (372, 371, 384), (359, 358, 384), (373, 372, 384), (360, 359, 384), (374, 373, 384), (361, 360, 384), (375, 374, 384), (362, 361, 384), (376, 375, 384), (363, 362, 384), (377, 376, 384), (364, 363, 384), (378, 377, 384), (365, 364, 384), (379, 378, 384), (366, 365, 384), (353, 352, 384), (380, 379, 384), (367, 366, 384), (354, 353, 384), (381, 380, 384), (368, 367, 384), (355, 354, 384), (382, 381, 384), (369, 368, 384), (356, 355, 384), (383, 382, 384), (370, 369, 384), (357, 356, 384), (398, 257, 417, 448), (278, 277, 415, 385), (272, 271, 428, 430), (277, 276, 413, 415), (263, 262, 412, 414), (285, 284, 437, 439), (262, 261, 410, 412), (400, 403, 452, 450), (271, 270, 429, 428), (386, 389, 443, 441), (274, 273, 406, 409), (287, 286, 405, 408), (410, 261, 421, 457), (273, 272, 403, 406), (286, 285, 402, 405), (259, 258, 401, 404), (414, 416, 461, 460), (284, 283, 438, 437), (258, 257, 398, 401), (257, 256, 418, 417), (270, 396, 447, 429), (388, 390, 444, 442), (270, 269, 394, 396), (283, 282, 393, 395), (269, 268, 392, 394), (282, 281, 391, 393), (274, 409, 456, 432), (281, 280, 389, 391), (283, 395, 446, 438), (287, 408, 455, 440), (266, 265, 387, 388), (416, 387, 463, 461), (424, 422, 461, 463), (422, 423, 460, 461), (433, 431, 458, 459), (431, 432, 456, 458), (418, 440, 455, 464), (421, 419, 454, 457), (419, 420, 453, 454), (430, 428, 450, 452), (439, 437, 449, 451), (428, 429, 447, 450), (437, 438, 446, 449), (417, 418, 464, 448), (427, 425, 444, 445), (425, 426, 442, 444), (436, 434, 441, 443), (434, 435, 462, 441), (399, 402, 451, 449), (385, 386, 441, 462), (260, 259, 420, 419), (411, 413, 459, 458), (413, 276, 433, 459), (396, 400, 450, 447), (261, 260, 419, 421), (256, 287, 440, 418), (263, 414, 460, 423), (275, 274, 432, 431), (395, 399, 449, 446), (266, 388, 442, 426), (409, 411, 458, 456), (276, 275, 431, 433), (402, 285, 439, 451), (397, 398, 448, 464), (389, 280, 436, 443), (408, 397, 464, 455), (278, 385, 462, 435), (403, 272, 430, 452), (264, 263, 423, 422), (407, 410, 457, 454), (259, 404, 453, 420), (265, 264, 422, 424), (387, 265, 424, 463), (279, 278, 435, 434), (392, 268, 427, 445), (280, 279, 434, 436), (267, 266, 426, 425), (404, 407, 454, 453), (390, 392, 445, 444), (268, 267, 425, 427)])
me_circle.polygons.foreach_set('use_smooth', [True] * 464)
_uv = me_circle.uv_layers.new(name='UVMap')
_uv.uv.foreach_set('vector', [0.0, 0.0, 0.0, 0.0, 0.0, 0.0, 0.0, 0.0, 0.0, 0.0, 0.0, 0.0, 0.0, 0.0, 0.0, 0.0, 0.0, 0.0, 0.0, 0.0, 0.0, 0.0, 0.0, 0.0, 0.0, 0.0, 0.0, 0.0, 0.0, 0.0, 0.0, 0.0, 0.0, 0.0, 0.0, 0.0, 0.0, 0.0, 0.0, 0.0, 0.0, 0.0, 0.0, 0.0, 0.0, 0.0, 0.0, 0.0, 0.0, 0.0, 0.0, 0.0, 0.0, 0.0, 0.0, 0.0, 0.0, 0.0, 0.0, 0.0, 0.0, 0.0, 0.0, 0.0, 0.0, 0.0, 0.0, 0.0, 0.0, 0.0, 0.0, 0.0, 0.0, 0.0, 0.0, 0.0, 0.0, 0.0, 0.0, 0.0, 0.0, 0.0, 0.0, 0.0, 0.0, 0.0, 0.0, 0.0, 0.0, 0.0, 0.0, 0.0, 0.0, 0.0, 0.0, 0.0, 0.0, 0.0, 0.0, 0.0, 0.0, 0.0, 0.0, 0.0, 0.0, 0.0, 0.0, 0.0, 0.0, 0.0, 0.0, 0.0, 0.0, 0.0, 0.0, 0.0, 0.0, 0.0, 0.0, 0.0, 0.0, 0.0, 0.0, 0.0, 0.0, 0.0, 0.0, 0.0, 0.0, 0.0, 0.0, 0.0, 0.0, 0.0, 0.0, 0.0, 0.0, 0.0, 0.0, 0.0, 0.0, 0.0, 0.0, 0.0, 0.0, 0.0, 0.0, 0.0, 0.0, 0.0, 0.0, 0.0, 0.0, 0.0, 0.0, 0.0, 0.0, 0.0, 0.0, 0.0, 0.0, 0.0, 0.0, 0.0, 0.0, 0.0, 0.0, 0.0, 0.0, 0.0, 0.0, 0.0, 0.0, 0.0, 0.0, 0.0, 0.0, 0.0, 0.0, 0.0, 0.0, 0.0, 0.0, 0.0, 0.0, 0.0, 0.0, 0.0, 0.0, 0.0, 0.0, 0.0, 0.0, 0.0, 0.0, 0.0, 0.0, 0.0, 0.0, 0.0, 0.0, 0.0, 0.0, 0.0, 0.0, 0.0, 0.0, 0.0, 0.0, 0.0, 0.0, 0.0, 0.0, 0.0, 0.0, 0.0, 0.0, 0.0, 0.0, 0.0, 0.0, 0.0, 0.0, 0.0, 0.0, 0.0, 0.0, 0.0, 0.0, 0.0, 0.0, 0.0, 0.0, 0.0, 0.0, 0.0, 0.0, 0.0, 0.0, 0.0, 0.0, 0.0, 0.0, 0.0, 0.0, 0.0, 0.0, 0.0, 0.0, 0.0, 0.0, 0.0, 0.0, 0.0, 0.0, 0.0, 0.0, 0.0, 0.0, 0.0, 0.0, 0.0, 0.0, 0.0, 0.0, 0.0, 0.0, 0.0, 0.0, 0.0, 0.0, 0.0, 0.0, 0.0, 0.0, 0.0, 0.0, 0.0, 0.0, 0.0, 0.0, 0.0, 0.0, 0.0, 0.0, 0.0, 0.0, 0.0, 0.0, 0.0, 0.0, 0.0, 0.0, 0.0, 0.0, 0.0, 0.0, 0.0, 0.0, 0.0, 0.0, 0.0, 0.0, 0.0, 0.0, 0.0, 0.0, 0.0, 0.0, 0.0, 0.0, 0.0, 0.0, 0.0, 0.0, 0.0, 0.0, 0.0, 0.0, 0.0, 0.0, 0.0, 0.0, 0.0, 0.0, 0.0, 0.0, 0.0, 0.0, 0.0, 0.0, 0.0, 0.0, 0.0, 0.0, 0.0, 0.0, 0.0, 0.0, 0.0, 0.0, 0.0, 0.0, 0.0, 0.0, 0.0, 0.0, 0.0, 0.0, 0.0, 0.0, 0.0, 0.0, 0.0, 0.0, 0.0, 0.0, 0.0, 0.0, 0.0, 0.0, 0.0, 0.0, 0.0, 0.0, 0.0, 0.0, 0.0, 0.0, 0.0, 0.0, 0.0, 0.0, 0.0, 0.0, 0.0, 0.0, 0.0, 0.0, 0.0, 0.0, 0.0, 0.0, 0.0, 0.0, 0.0, 0.0, 0.0, 0.0, 0.0, 0.0, 0.0, 0.0, 0.0, 0.0, 0.0, 0.0, 0.0, 0.0, 0.0, 0.0, 0.0, 0.0, 0.0, 0.0, 0.0, 0.0, 0.0, 0.0, 0.0, 0.0, 0.0, 0.0, 0.0, 0.0, 0.0, 0.0, 0.0, 0.0, 0.0, 0.0, 0.0, 0.0, 0.0, 0.0, 0.0, 0.0, 0.0, 0.0, 0.0, 0.0, 0.0, 0.0, 0.0, 0.0, 0.0, 0.0, 0.0, 0.0, 0.0, 0.0, 0.0, 0.0, 0.0, 0.0, 0.0, 0.0, 0.0, 0.0, 0.0, 0.0, 0.0, 0.0, 0.0, 0.0, 0.0, 0.0, 0.0, 0.0, 0.0, 0.0, 0.0, 0.0, 0.0, 0.0, 0.0, 0.0, 0.0, 0.0, 0.0, 0.0, 0.0, 0.0, 0.0, 0.0, 0.0, 0.0, 0.0, 0.0, 0.0, 0.0, 0.0, 0.0, 0.0, 0.0, 0.0, 0.0, 0.0, 0.0, 0.0, 0.0, 0.0, 0.0, 0.0, 0.0, 0.0, 0.0, 0.0, 0.0, 0.0, 0.0, 0.0, 0.0, 0.0, 0.0, 0.0, 0.0, 0.0, 0.0, 0.0, 0.0, 0.0, 0.0, 0.0, 0.0, 0.0, 0.0, 0.0, 0.0, 0.0, 0.0, 0.0, 0.0, 0.0, 0.0, 0.0, 0.0, 0.0, 0.0, 0.0, 0.0, 0.0, 0.0, 0.0, 0.0, 0.0, 0.0, 0.0, 0.0, 0.0, 0.0, 0.0, 0.0, 0.0, 0.0, 0.0, 0.0, 0.0, 0.0, 0.0, 0.0, 0.0, 0.0, 0.0, 0.0, 0.0, 0.0, 0.0, 0.0, 0.0, 0.0, 0.0, 0.0, 0.0, 0.0, 0.0, 0.0, 0.0, 0.0, 0.0, 0.0, 0.0, 0.0, 0.0, 0.0, 0.0, 0.0, 0.0, 0.0, 0.0, 0.0, 0.0, 0.0, 0.0, 0.0, 0.0, 0.0, 0.0, 0.0, 0.0, 0.0, 0.0, 0.0, 0.0, 0.0, 0.0, 0.0, 0.0, 0.0, 0.0, 0.0, 0.0, 0.0, 0.0, 0.0, 0.0, 0.0, 0.0, 0.0, 0.0, 0.0, 0.0, 0.0, 0.0, 0.0, 0.0, 0.0, 0.0, 0.0, 0.0, 0.0, 0.0, 0.0, 0.0, 0.0, 0.0, 0.0, 0.0, 0.0, 0.0, 0.0, 0.0, 0.0, 0.0, 0.0, 0.0, 0.0, 0.0, 0.0, 0.0, 0.0, 0.0, 0.0, 0.0, 0.0, 0.0, 0.0, 0.0, 0.0, 0.0, 0.0, 0.0, 0.0, 0.0, 0.0, 0.0, 0.0, 0.0, 0.0, 0.0, 0.0, 0.0, 0.0, 0.0, 0.0, 0.0, 0.0, 0.0, 0.0, 0.0, 0.0, 0.0, 0.0, 0.0, 0.0, 0.0, 0.0, 0.0, 0.0, 0.0, 0.0, 0.0, 0.0, 0.0, 0.0, 0.0, 0.0, 0.0, 0.0, 0.0, 0.0, 0.0, 0.0, 0.0, 0.0, 0.0, 0.0, 0.0, 0.0, 0.0, 0.0, 0.0, 0.0, 0.0, 0.0, 0.0, 0.0, 0.0, 0.0, 0.0, 0.0, 0.0, 0.0, 0.0, 0.0, 0.0, 0.0, 0.0, 0.0, 0.0, 0.0, 0.0, 0.0, 0.0, 0.0, 0.0, 0.0, 0.0, 0.0, 0.0, 0.0, 0.0, 0.0, 0.0, 0.0, 0.0, 0.0, 0.0, 0.0, 0.0, 0.0, 0.0, 0.0, 0.0, 0.0, 0.0, 0.0, 0.0, 0.0, 0.0, 0.0, 0.0, 0.0, 0.0, 0.0, 0.0, 0.0, 0.0, 0.0, 0.0, 0.0, 0.0, 0.0, 0.0, 0.0, 0.0, 0.0, 0.0, 0.0, 0.0, 0.0, 0.0, 0.0, 0.0, 0.0, 0.0, 0.0, 0.0, 0.0, 0.0, 0.0, 0.0, 0.0, 0.0, 0.0, 0.0, 0.0, 0.0, 0.0, 0.0, 0.0, 0.0, 0.0, 0.0, 0.0, 0.0, 0.0, 0.0, 0.0, 0.0, 0.0, 0.0, 0.0, 0.0, 0.0, 0.0, 0.0, 0.0, 0.0, 0.0, 0.0, 0.0, 0.0, 0.0, 0.0, 0.0, 0.0, 0.0, 0.0, 0.0, 0.0, 0.0, 0.0, 0.0, 0.0, 0.0, 0.0, 0.0, 0.0, 0.0, 0.0, 0.0, 0.0, 0.0, 0.0, 0.0, 0.0, 0.0, 0.0, 0.0, 0.0, 0.0, 0.0, 0.0, 0.0, 0.0, 0.0, 0.0, 0.0, 0.0, 0.0, 0.0, 0.0, 0.0, 0.0, 0.0, 0.0, 0.0, 0.0, 0.0, 0.0, 0.0, 0.0, 0.0, 0.0, 0.0, 0.0, 0.0, 0.0, 0.0, 0.0, 0.0, 0.0, 0.0, 0.0, 0.0, 0.0, 0.0, 0.0, 0.0, 0.0, 0.0, 0.0, 0.0, 0.0, 0.0, 0.0, 0.0, 0.0, 0.0, 0.0, 0.0, 0.0, 0.0, 0.0, 0.0, 0.0, 0.0, 0.0, 0.0, 0.0, 0.0, 0.0, 0.0, 0.0, 0.0, 0.0, 0.0, 0.0, 0.0, 0.0, 0.0, 0.0, 0.0, 0.0, 0.0, 0.0, 0.0, 0.0, 0.0, 0.0, 0.0, 0.0, 0.0, 0.0, 0.0, 0.0, 0.0, 0.0, 0.0, 0.0, 0.0, 0.0, 0.0, 0.0, 0.0, 0.0, 0.0, 0.0, 0.0, 0.0, 0.0, 0.0, 0.0, 0.0, 0.0, 0.0, 0.0, 0.0, 0.0, 0.0, 0.0, 0.0, 0.0, 0.0, 0.0, 0.0, 0.0, 0.0, 0.0, 0.0, 0.0, 0.0, 0.0, 0.0, 0.0, 0.0, 0.0, 0.0, 0.0, 0.0, 0.0, 0.0, 0.0, 0.0, 0.0, 0.0, 0.0, 0.0, 0.0, 0.0, 0.0, 0.0, 0.0, 0.0, 0.0, 0.0, 0.0, 0.0, 0.0, 0.0, 0.0, 0.0, 0.0, 0.0, 0.0, 0.0, 0.0, 0.0, 0.0, 0.0, 0.0, 0.0, 0.0, 0.0, 0.0, 0.0, 0.0, 0.0, 0.0, 0.0, 0.0, 0.0, 0.0, 0.0, 0.0, 0.0, 0.0, 0.0, 0.0, 0.0, 0.0, 0.0, 0.0, 0.0, 0.0, 0.0, 0.0, 0.0, 0.0, 0.0, 0.0, 0.0, 0.0, 0.0, 0.0, 0.0, 0.0, 0.0, 0.0, 0.0, 0.0, 0.0, 0.0, 0.0, 0.0, 0.0, 0.0, 0.0, 0.0, 0.0, 0.0, 0.0, 0.0, 0.0, 0.0, 0.0, 0.0, 0.0, 0.0, 0.0, 0.0, 0.0, 0.0, 0.0, 0.0, 0.0, 0.0, 0.0, 0.0, 0.0, 0.0, 0.0, 0.0, 0.0, 0.0, 0.0, 0.0, 0.0, 0.0, 0.0, 0.0, 0.0, 0.0, 0.0, 0.0, 0.0, 0.0, 0.0, 0.0, 0.0, 0.0, 0.0, 0.0, 0.0, 0.0, 0.0, 0.0, 0.0, 0.0, 0.0, 0.0, 0.0, 0.0, 0.0, 0.0, 0.0, 0.0, 0.0, 0.0, 0.0, 0.0, 0.0, 0.0, 0.0, 0.0, 0.0, 0.0, 0.0, 0.0, 0.0, 0.0, 0.0, 0.0, 0.0, 0.0, 0.0, 0.0, 0.0, 0.0, 0.0, 0.0, 0.0, 0.0, 0.0, 0.0, 0.0, 0.0, 0.0, 0.0, 0.0, 0.0, 0.0, 0.0, 0.0, 0.0, 0.0, 0.0, 0.0, 0.0, 0.0, 0.0, 0.0, 0.0, 0.0, 0.0, 0.0, 0.0, 0.0, 0.0, 0.0, 0.0, 0.0, 0.0, 0.0, 0.0, 0.0, 0.0, 0.0, 0.0, 0.0, 0.0, 0.0, 0.0, 0.0, 0.0, 0.0, 0.0, 0.0, 0.0, 0.0, 0.0, 0.0, 0.0, 0.0, 0.0, 0.0, 0.0, 0.0, 0.0, 0.0, 0.0, 0.0, 0.0, 0.0, 0.0, 0.0, 0.0, 0.0, 0.0, 0.0, 0.0, 0.0, 0.0, 0.0, 0.0, 0.0, 0.0, 0.0, 0.0, 0.0, 0.0, 0.0, 0.0, 0.0, 0.0, 0.0, 0.0, 0.0, 0.0, 0.0, 0.0, 0.0, 0.0, 0.0, 0.0, 0.0, 0.0, 0.0, 0.0, 0.0, 0.0, 0.0, 0.0, 0.0, 0.0, 0.0, 0.0, 0.0, 0.0, 0.0, 0.0, 0.0, 0.0, 0.0, 0.0, 0.0, 0.0, 0.0, 0.0, 0.0, 0.0, 0.0, 0.0, 0.0, 0.0, 0.0, 0.0, 0.0, 0.0, 0.0, 0.0, 0.0, 0.0, 0.0, 0.0, 0.0, 0.0, 0.0, 0.0, 0.0, 0.0, 0.0, 0.0, 0.0, 0.0, 0.0, 0.0, 0.0, 0.0, 0.0, 0.0, 0.0, 0.0, 0.0, 0.0, 0.0, 0.0, 0.0, 0.0, 0.0, 0.0, 0.0, 0.0, 0.0, 0.0, 0.0, 0.0, 0.0, 0.0, 0.0, 0.0, 0.0, 0.0, 0.0, 0.0, 0.0, 0.0, 0.0, 0.0, 0.0, 0.0, 0.0, 0.0, 0.0, 0.0, 0.0, 0.0, 0.0, 0.0, 0.0, 0.0, 0.0, 0.0, 0.0, 0.0, 0.0, 0.0, 0.0, 0.0, 0.0, 0.0, 0.0, 0.0, 0.0, 0.0, 0.0, 0.0, 0.0, 0.0, 0.0, 0.0, 0.0, 0.0, 0.0, 0.0, 0.0, 0.0, 0.0, 0.0, 0.0, 0.0, 0.0, 0.0, 0.0, 0.0, 0.0, 0.0, 0.0, 0.0, 0.0, 0.0, 0.0, 0.0, 0.0, 0.0, 0.0, 0.0, 0.0, 0.0, 0.0, 0.0, 0.0, 0.0, 0.0, 0.0, 0.0, 0.0, 0.0, 0.0, 0.0, 0.0, 0.0, 0.0, 0.0, 0.0, 0.0, 0.0, 0.0, 0.0, 0.0, 0.0, 0.0, 0.0, 0.0, 0.0, 0.0, 0.0, 0.0, 0.0, 0.0, 0.0, 0.0, 0.0, 0.0, 0.0, 0.0, 0.0, 0.0, 0.0, 0.0, 0.0, 0.0, 0.0, 0.0, 0.0, 0.0, 0.0, 0.0, 0.0, 0.0, 0.0, 0.0, 0.0, 0.0, 0.0, 0.0, 0.0, 0.0, 0.0, 0.0, 0.0, 0.0, 0.0, 0.0, 0.0, 0.0, 0.0, 0.0, 0.0, 0.0, 0.0, 0.0, 0.0, 0.0, 0.0, 0.0, 0.0, 0.0, 0.0, 0.0, 0.0, 0.0, 0.0, 0.0, 0.0, 0.0, 0.0, 0.0, 0.0, 0.0, 0.0, 0.0, 0.0, 0.0, 0.0, 0.0, 0.0, 0.0, 0.0, 0.0, 0.0, 0.0, 0.0, 0.0, 0.0, 0.0, 0.0, 0.0, 0.0, 0.0, 0.0, 0.0, 0.0, 0.0, 0.0, 0.0, 0.0, 0.0, 0.0, 0.0, 0.0, 0.0, 0.0, 0.0, 0.0, 0.0, 0.0, 0.0, 0.0, 0.0, 0.0, 0.0, 0.0, 0.0, 0.0, 0.0, 0.0, 0.0, 0.0, 0.0, 0.0, 0.0, 0.0, 0.0, 0.0, 0.0, 0.0, 0.0, 0.0, 0.0, 0.0, 0.0, 0.0, 0.0, 0.0, 0.0, 0.0, 0.0, 0.0, 0.0, 0.0, 0.0, 0.0, 0.0, 0.0, 0.0, 0.0, 0.0, 0.0, 0.0, 0.0, 0.0, 0.0, 0.0, 0.0, 0.0, 0.0, 0.0, 0.0, 0.0, 0.0, 0.0, 0.0, 0.0, 0.0, 0.0, 0.0, 0.0, 0.0, 0.0, 0.0, 0.0, 0.0, 0.0, 0.0, 0.0, 0.0, 0.0, 0.0, 0.0, 0.0, 0.0, 0.0, 0.0, 0.0, 0.0, 0.0, 0.0, 0.0, 0.0, 0.0, 0.0, 0.0, 0.0, 0.0, 0.0, 0.0, 0.0, 0.0, 0.0, 0.0, 0.0, 0.0, 0.0, 0.0, 0.0, 0.0, 0.0, 0.0, 0.0, 0.0, 0.0, 0.0, 0.0, 0.0, 0.0, 0.0, 0.0, 0.0, 0.0, 0.0, 0.0, 0.0, 0.0, 0.0, 0.0, 0.0, 0.0, 0.0, 0.0, 0.0, 0.0, 0.0, 0.0, 0.0, 0.0, 0.0, 0.0, 0.0, 0.0, 0.0, 0.0, 0.0, 0.0, 0.0, 0.0, 0.0, 0.0, 0.0, 0.0, 0.0, 0.0, 0.0, 0.0, 0.0, 0.0, 0.0, 0.0, 0.0, 0.0, 0.0, 0.0, 0.0, 0.0, 0.0, 0.0, 0.0, 0.0, 0.0, 0.0, 0.0, 0.0, 0.0, 0.0, 0.0, 0.0, 0.0, 0.0, 0.0, 0.0, 0.0, 0.0, 0.0, 0.0, 0.0, 0.0, 0.0, 0.0, 0.0, 0.0, 0.0, 0.0, 0.0, 0.0, 0.0, 0.0, 0.0, 0.0, 0.0, 0.0, 0.0, 0.0, 0.0, 0.0, 0.0, 0.0, 0.0, 0.0, 0.0, 0.0, 0.0, 0.0, 0.0, 0.0, 0.0, 0.0, 0.0, 0.0, 0.0, 0.0, 0.0, 0.0, 0.0, 0.0, 0.0, 0.0, 0.0, 0.0, 0.0, 0.0, 0.0, 0.0, 0.0, 0.0, 0.0, 0.0, 0.0, 0.0, 0.0, 0.0, 0.0, 0.0, 0.0, 0.0, 0.0, 0.0, 0.0, 0.0, 0.0, 0.0, 0.0, 0.0, 0.0, 0.0, 0.0, 0.0, 0.0, 0.0, 0.0, 0.0, 0.0, 0.0, 0.0, 0.0, 0.0, 0.0, 0.0, 0.0, 0.0, 0.0, 0.0, 0.0, 0.0, 0.0, 0.0, 0.0, 0.0, 0.0, 0.0, 0.0, 0.0, 0.0, 0.0, 0.0, 0.0, 0.0, 0.0, 0.0, 0.0, 0.0, 0.0, 0.0, 0.0, 0.0, 0.0, 0.0, 0.0, 0.0, 0.0, 0.0, 0.0, 0.0, 0.0, 0.0, 0.0, 0.0, 0.0, 0.0, 0.0, 0.0, 0.0, 0.0, 0.0, 0.0, 0.0, 0.0, 0.0, 0.0, 0.0, 0.0, 0.0, 0.0, 0.0, 0.0, 0.0, 0.0, 0.0, 0.0, 0.0, 0.0, 0.0, 0.0, 0.0, 0.0, 0.0, 0.0, 0.0, 0.0, 0.0, 0.0, 0.0, 0.0, 0.0, 0.0, 0.0, 0.0, 0.0, 0.0, 0.0, 0.0, 0.0, 0.0, 0.0, 0.0, 0.0, 0.0, 0.0, 0.0, 0.0, 0.0, 0.0, 0.0, 0.0, 0.0, 0.0, 0.0, 0.0, 0.0, 0.0, 0.0, 0.0, 0.0, 0.0, 0.0, 0.0, 0.0, 0.0, 0.0, 0.0, 0.0, 0.0, 0.0, 0.0, 0.0, 0.0, 0.0, 0.0, 0.0, 0.0, 0.0, 0.0, 0.0, 0.0, 0.0, 0.0, 0.0, 0.0, 0.0, 0.0, 0.0, 0.0, 0.0, 0.0, 0.0, 0.0, 0.0, 0.0, 0.0, 0.0, 0.0, 0.0, 0.0, 0.0, 0.0, 0.0, 0.0, 0.0, 0.0, 0.0, 0.0, 0.0, 0.0, 0.0, 0.0, 0.0, 0.0, 0.0, 0.0, 0.0, 0.0, 0.0, 0.0, 0.0, 0.0, 0.0, 0.0, 0.0, 0.0, 0.0, 0.0, 0.0, 0.0, 0.0, 0.0, 0.0, 0.0, 0.0, 0.0, 0.0, 0.0, 0.0, 0.0, 0.0, 0.0, 0.0, 0.0, 0.0, 0.0, 0.0, 0.0, 0.0, 0.0, 0.0, 0.0, 0.0, 0.0, 0.0, 0.0, 0.0, 0.0, 0.0, 0.0, 0.0, 0.0, 0.0, 0.0, 0.0, 0.0, 0.0, 0.0, 0.0, 0.0, 0.0, 0.0, 0.0, 0.0, 0.0, 0.0, 0.0, 0.0, 0.0, 0.0, 0.0, 0.0, 0.0, 0.0, 0.0, 0.0, 0.0, 0.0, 0.0, 0.0, 0.0, 0.0, 0.0, 0.0, 0.0, 0.0, 0.0, 0.0, 0.0, 0.0, 0.0, 0.0, 0.0, 0.0, 0.0, 0.0, 0.0, 0.0, 0.0, 0.0, 0.0, 0.0, 0.0, 0.0, 0.0, 0.0, 0.0, 0.0, 0.0, 0.0, 0.0, 0.0, 0.0, 0.0, 0.0, 0.0, 0.0, 0.0, 0.0, 0.0, 0.0, 0.0, 0.0, 0.0, 0.0, 0.0, 0.0, 0.0, 0.0, 0.0, 0.0, 0.0, 0.0, 0.0, 0.0, 0.0, 0.0, 0.0, 0.0, 0.0, 0.0, 0.0, 0.0, 0.0, 0.0, 0.0, 0.0, 0.0, 0.0, 0.0, 0.0, 0.0, 0.0, 0.0, 0.0, 0.0, 0.0, 0.0, 0.0, 0.0, 0.0, 0.0, 0.0, 0.0, 0.0, 0.0, 0.0, 0.0, 0.0, 0.0, 0.0, 0.0, 0.0, 0.0, 0.0, 0.0, 0.0, 0.0, 0.0, 0.0, 0.0, 0.0, 0.0, 0.0, 0.0, 0.0, 0.0, 0.0, 0.0, 0.0, 0.0, 0.0, 0.0, 0.0, 0.0, 0.0, 0.0, 0.0, 0.0, 0.0, 0.0, 0.0, 0.0, 0.0, 0.0, 0.0, 0.0, 0.0, 0.0, 0.0, 0.0, 0.0, 0.0, 0.0, 0.0, 0.0, 0.0, 0.0, 0.0, 0.0, 0.0, 0.0, 0.0, 0.0, 0.0, 0.0, 0.0, 0.0, 0.0, 0.0, 0.0, 0.0, 0.0, 0.0, 0.0, 0.0, 0.0, 0.0, 0.0, 0.0, 0.0, 0.0, 0.0, 0.0, 0.0, 0.0, 0.0, 0.0, 0.0, 0.0, 0.0, 0.0, 0.0, 0.0, 0.0, 0.0, 0.0, 0.0, 0.0, 0.0, 0.0, 0.0, 0.0, 0.0, 0.0, 0.0, 0.0, 0.0, 0.0, 0.0, 0.0, 0.0, 0.0, 0.0, 0.0, 0.0, 0.0, 0.0, 0.0, 0.0, 0.0, 0.0, 0.0, 0.0, 0.0, 0.0, 0.0, 0.0, 0.0, 0.0, 0.0, 0.0, 0.0, 0.0, 0.0, 0.0, 0.0, 0.0, 0.0, 0.0, 0.0, 0.0, 0.0, 0.0, 0.0, 0.0, 0.0, 0.0, 0.0, 0.0, 0.0, 0.0, 0.0, 0.0, 0.0, 0.0, 0.0, 0.0, 0.0, 0.0, 0.0, 0.0, 0.0, 0.0, 0.0, 0.0, 0.0, 0.0, 0.0, 0.0, 0.0, 0.0, 0.0, 0.0, 0.0, 0.0, 0.0, 0.0, 0.0, 0.0, 0.0, 0.0, 0.0, 0.0, 0.0, 0.0, 0.0, 0.0, 0.0, 0.0, 0.0, 0.0, 0.0, 0.0, 0.0, 0.0, 0.0, 0.0, 0.0, 0.0, 0.0, 0.0, 0.0, 0.0, 0.0, 0.0, 0.0, 0.0, 0.0, 0.0, 0.0, 0.0, 0.0, 0.0, 0.0, 0.0, 0.0, 0.0, 0.0, 0.0, 0.0, 0.0, 0.0, 0.0, 0.0, 0.0, 0.0, 0.0, 0.0, 0.0, 0.0, 0.0, 0.0, 0.0, 0.0, 0.0, 0.0, 0.0, 0.0, 0.0, 0.0, 0.0, 0.0, 0.0, 0.0, 0.0, 0.0, 0.0, 0.0, 0.0, 0.0, 0.0, 0.0, 0.0, 0.0, 0.0, 0.0, 0.0, 0.0, 0.0, 0.0, 0.0, 0.0, 0.0, 0.0, 0.0, 0.0, 0.0, 0.0, 0.0, 0.0, 0.0, 0.0, 0.0, 0.0, 0.0, 0.0, 0.0, 0.0, 0.0, 0.0, 0.0, 0.0, 0.0, 0.0, 0.0, 0.0, 0.0, 0.0, 0.0, 0.0, 0.0, 0.0, 0.0, 0.0, 0.0, 0.0, 0.0, 0.0, 0.0, 0.0, 0.0, 0.0, 0.0, 0.0, 0.0, 0.0, 0.0, 0.0, 0.0, 0.0, 0.0, 0.0, 0.0, 0.0, 0.0, 0.0, 0.0, 0.0, 0.0, 0.0, 0.0, 0.0, 0.0, 0.0, 0.0, 0.0, 0.0, 0.0, 0.0, 0.0, 0.0, 0.0, 0.0, 0.0, 0.0, 0.0, 0.0, 0.0, 0.0, 0.0, 0.0, 0.0, 0.0, 0.0, 0.0, 0.0, 0.0, 0.0, 0.0, 0.0, 0.0, 0.0, 0.0, 0.0, 0.0, 0.0, 0.0, 0.0, 0.0, 0.0, 0.0, 0.0, 0.0, 0.0, 0.0, 0.0, 0.0, 0.0, 0.0, 0.0, 0.0, 0.0, 0.0, 0.0, 0.0, 0.0, 0.0, 0.0, 0.0, 0.0, 0.0, 0.0, 0.0, 0.0, 0.0, 0.0, 0.0, 0.0, 0.0, 0.0, 0.0, 0.0, 0.0, 0.0, 0.0, 0.0, 0.0, 0.0, 0.0, 0.0, 0.0, 0.0, 0.0, 0.0, 0.0, 0.0, 0.0, 0.0, 0.0, 0.0, 0.0, 0.0, 0.0, 0.0, 0.0, 0.0, 0.0, 0.0, 0.0, 0.0, 0.0, 0.0, 0.0, 0.0, 0.0, 0.0, 0.0, 0.0, 0.0, 0.0, 0.0, 0.0, 0.0, 0.0, 0.0, 0.0, 0.0, 0.0, 0.0, 0.0, 0.0, 0.0, 0.0, 0.0, 0.0, 0.0, 0.0, 0.0, 0.0, 0.0, 0.0, 0.0, 0.0, 0.0, 0.0, 0.0, 0.0, 0.0, 0.0, 0.0, 0.0, 0.0, 0.0, 0.0, 0.0, 0.0, 0.0, 0.0, 0.0, 0.0, 0.0, 0.0, 0.0, 0.0, 0.0, 0.0, 0.0, 0.0, 0.0, 0.0, 0.0, 0.0, 0.0, 0.0, 0.0, 0.0, 0.0, 0.0, 0.0, 0.0, 0.0, 0.0, 0.0, 0.0, 0.0, 0.0, 0.0, 0.0, 0.0, 0.0, 0.0, 0.0, 0.0, 0.0, 0.0, 0.0, 0.0, 0.0, 0.0, 0.0, 0.0, 0.0, 0.0, 0.0, 0.0, 0.0, 0.0, 0.0, 0.0, 0.0, 0.0, 0.0, 0.0, 0.0, 0.0, 0.0, 0.0, 0.0, 0.0, 0.0, 0.0, 0.0, 0.0, 0.0, 0.0, 0.0, 0.0, 0.0, 0.0, 0.0, 0.0, 0.0, 0.0, 0.0, 0.0, 0.0, 0.0, 0.0, 0.0, 0.0, 0.0, 0.0, 0.0, 0.0, 0.0, 0.0, 0.0, 0.0, 0.0, 0.0, 0.0, 0.0, 0.0, 0.0, 0.0, 0.0, 0.0, 0.0, 0.0, 0.0, 0.0, 0.0, 0.0, 0.0, 0.0, 0.0, 0.0, 0.0, 0.0, 0.0, 0.0, 0.0, 0.0, 0.0, 0.0, 0.0, 0.0, 0.0, 0.0, 0.0, 0.0, 0.0, 0.0, 0.0, 0.0, 0.0, 0.0, 0.0, 0.0, 0.0, 0.0, 0.0, 0.0, 0.0, 0.0, 0.0, 0.0, 0.0, 0.0, 0.0, 0.0, 0.0, 0.0, 0.0, 0.0, 0.0, 0.0, 0.0, 0.0, 0.0, 0.0, 0.0, 0.0, 0.0, 0.0, 0.0, 0.0, 0.0, 0.0, 0.0, 0.0, 0.0, 0.0, 0.0, 0.0, 0.0, 0.0, 0.0, 0.0, 0.0, 0.0, 0.0, 0.0, 0.0, 0.0, 0.0, 0.0, 0.0, 0.0, 0.0, 0.0, 0.0, 0.0, 0.0, 0.0, 0.0, 0.0, 0.0, 0.0, 0.0, 0.0, 0.0, 0.0, 0.0, 0.0, 0.0, 0.0, 0.0, 0.0, 0.0, 0.0, 0.0, 0.0, 0.0, 0.0, 0.0, 0.0, 0.0, 0.0, 0.0, 0.0, 0.0, 0.0, 0.0, 0.0, 0.0, 0.0, 0.0, 0.0, 0.0, 0.0, 0.0, 0.0, 0.0, 0.0, 0.0, 0.0, 0.0, 0.0, 0.0, 0.0, 0.0, 0.0, 0.0, 0.0, 0.0, 0.0, 0.0, 0.0, 0.0, 0.0, 0.0, 0.0, 0.0, 0.0, 0.0, 0.0, 0.0, 0.0, 0.0, 0.0, 0.0, 0.0, 0.0, 0.0, 0.0, 0.0, 0.0, 0.0, 0.0, 0.0, 0.0, 0.0, 0.0, 0.0, 0.0, 0.0, 0.0, 0.0, 0.0, 0.0, 0.0, 0.0, 0.0, 0.0, 0.0, 0.0, 0.0, 0.0, 0.0, 0.0, 0.0, 0.0, 0.0, 0.0, 0.0, 0.0, 0.0, 0.0, 0.0, 0.0, 0.0, 0.0, 0.0, 0.0, 0.0, 0.0, 0.0, 0.0, 0.0, 0.0, 0.0, 0.0, 0.0, 0.0, 0.0, 0.0, 0.0, 0.0, 0.0, 0.0, 0.0, 0.0, 0.0, 0.0, 0.0, 0.0, 0.0, 0.0, 0.0, 0.0, 0.0, 0.0, 0.0, 0.0, 0.0, 0.0, 0.0, 0.0, 0.0, 0.0, 0.0, 0.0, 0.0, 0.0, 0.0, 0.0, 0.0, 0.0, 0.0, 0.0, 0.0, 0.0, 0.0, 0.0, 0.0, 0.0, 0.0, 0.0, 0.0, 0.0, 0.0, 0.0, 0.0, 0.0, 0.0, 0.0, 0.0, 0.0, 0.0, 0.0, 0.0, 0.0, 0.0, 0.0, 0.0, 0.0, 0.0, 0.0, 0.0, 0.0, 0.0, 0.0, 0.0, 0.0, 0.0, 0.0, 0.0, 0.0, 0.0, 0.0, 0.0, 0.0, 0.0, 0.0, 0.0, 0.0, 0.0, 0.0, 0.0, 0.0, 0.0, 0.0, 0.0, 0.0, 0.0, 0.0, 0.0, 0.0, 0.0, 0.0, 0.0, 0.0, 0.0, 0.0, 0.0, 0.0, 0.0, 0.0, 0.0, 0.0, 0.0, 0.0, 0.0, 0.0, 0.0, 0.0, 0.0, 0.0, 0.0, 0.0, 0.0, 0.0, 0.0, 0.0, 0.0, 0.0, 0.0, 0.0, 0.0, 0.0, 0.0, 0.0, 0.0, 0.0, 0.0, 0.0, 0.0, 0.0, 0.0, 0.0, 0.0, 0.0, 0.0, 0.0, 0.0, 0.0, 0.0, 0.0, 0.0, 0.0, 0.0, 0.0, 0.0, 0.0, 0.0, 0.0, 0.0, 0.0, 0.0, 0.0, 0.0, 0.0, 0.0, 0.0, 0.0, 0.0, 0.0, 0.0, 0.0, 0.0, 0.0, 0.0, 0.0, 0.0, 0.0, 0.0, 0.0, 0.0, 0.0, 0.0, 0.0, 0.0, 0.0, 0.0, 0.0, 0.0, 0.0, 0.0, 0.0, 0.0, 0.0, 0.0, 0.0, 0.0, 0.0, 0.0, 0.0, 0.0, 0.0, 0.0, 0.0, 0.0, 0.0, 0.0, 0.0, 0.0, 0.0, 0.0, 0.0, 0.0, 0.0, 0.0, 0.0, 0.0, 0.0, 0.0, 0.0, 0.0, 0.0, 0.0, 0.0, 0.0, 0.0, 0.0, 0.0, 0.0, 0.0, 0.0, 0.0, 0.0, 0.0, 0.0, 0.0, 0.0, 0.0, 0.0, 0.0, 0.0, 0.0, 0.0, 0.0, 0.0, 0.0, 0.0, 0.0, 0.0, 0.0, 0.0, 0.0, 0.0, 0.0, 0.0, 0.0, 0.0, 0.0, 0.0, 0.0, 0.0, 0.0, 0.0, 0.0, 0.0, 0.0, 0.0, 0.0, 0.0, 0.0, 0.0, 0.0, 0.0, 0.0, 0.0, 0.0, 0.0, 0.0, 0.0, 0.0, 0.0, 0.0, 0.0, 0.0, 0.0, 0.0, 0.0, 0.0, 0.0, 0.0, 0.0, 0.0, 0.0, 0.0, 0.0, 0.0, 0.0, 0.0, 0.0, 0.0, 0.0, 0.0, 0.0, 0.0, 0.0, 0.0, 0.0, 0.0, 0.0, 0.0, 0.0, 0.0, 0.0, 0.0, 0.0, 0.0, 0.0, 0.0, 0.0, 0.0, 0.0, 0.0, 0.0, 0.0, 0.0, 0.0, 0.0, 0.0, 0.0, 0.0, 0.0, 0.0, 0.0, 0.0, 0.0, 0.0, 0.0, 0.0, 0.0, 0.0, 0.0, 0.0, 0.0, 0.0, 0.0, 0.0, 0.0, 0.0, 0.0, 0.0, 0.0, 0.0, 0.0, 0.0, 0.0, 0.0, 0.0, 0.0, 0.0, 0.0, 0.0, 0.0, 0.0, 0.0, 0.0, 0.0, 0.0, 0.0, 0.0, 0.0, 0.0, 0.0, 0.0, 0.0, 0.0, 0.0, 0.0, 0.0, 0.0, 0.0, 0.0, 0.0, 0.0, 0.0, 0.0, 0.0, 0.0, 0.0, 0.0, 0.0, 0.0, 0.0, 0.0, 0.0, 0.0, 0.0, 0.0, 0.0, 0.0, 0.0, 0.0, 0.0, 0.0, 0.0, 0.0, 0.0, 0.0, 0.0, 0.0, 0.0, 0.0, 0.0, 0.0, 0.0, 0.0, 0.0, 0.0, 0.0, 0.0, 0.0, 0.0, 0.0, 0.0, 0.0, 0.0, 0.0, 0.0, 0.0, 0.0, 0.0, 0.0, 0.0, 0.0, 0.0, 0.0, 0.0, 0.0, 0.0, 0.0, 0.0, 0.0, 0.0, 0.0, 0.0, 0.0, 0.0, 0.0, 0.0, 0.0, 0.0, 0.0, 0.0, 0.0, 0.0, 0.0, 0.0, 0.0, 0.0, 0.0, 0.0, 0.0, 0.0, 0.0, 0.0, 0.0, 0.0, 0.0, 0.0, 0.0, 0.0, 0.0, 0.0, 0.0, 0.0, 0.0, 0.0, 0.0, 0.0, 0.0, 0.0, 0.0, 0.0, 0.0, 0.0, 0.0, 0.0, 0.0, 0.0, 0.0, 0.0, 0.0, 0.0, 0.0, 0.0, 0.0, 0.0, 0.0, 0.0, 0.0, 0.0, 0.0, 0.0, 0.0, 0.0, 0.0, 0.0, 0.0, 0.0, 0.0, 0.0, 0.0, 0.0, 0.0, 0.0, 0.0, 0.0, 0.0, 0.0, 0.0, 0.0, 0.0, 0.0, 0.0, 0.0, 0.0, 0.0, 0.0, 0.0, 0.0, 0.0, 0.0, 0.0, 0.0, 0.0, 0.0, 0.0, 0.0, 0.0, 0.0, 0.0, 0.0, 0.0, 0.0, 0.0, 0.0, 0.0, 0.0, 0.0, 0.0, 0.0, 0.0, 0.0, 0.0, 0.0, 0.0, 0.0, 0.0, 0.0, 0.0, 0.0, 0.0, 0.0, 0.0, 0.0, 0.0, 0.0, 0.0, 0.0, 0.0, 0.0, 0.0, 0.0, 0.0, 0.0, 0.0, 0.0, 0.0, 0.0, 0.0, 0.0, 0.0, 0.0, 0.0, 0.0, 0.0, 0.0, 0.0, 0.0, 0.0, 0.0, 0.0, 0.0, 0.0, 0.0, 0.0, 0.0, 0.0, 0.0, 0.0, 0.0, 0.0, 0.0, 0.0, 0.0, 0.0, 0.0, 0.0, 0.0, 0.0, 0.0, 0.0, 0.0, 0.0, 0.0, 0.0, 0.0, 0.0, 0.0, 0.0, 0.0, 0.0, 0.0, 0.0, 0.0, 0.0, 0.0, 0.0, 0.0, 0.0, 0.0, 0.0, 0.0, 0.0, 0.0, 0.0, 0.0, 0.0, 0.0, 0.0, 0.0, 0.0, 0.0, 0.0, 0.0, 0.0, 0.0, 0.0, 0.0, 0.0, 0.0, 0.0, 0.0, 0.0, 0.0, 0.0, 0.0, 0.0, 0.0, 0.0, 0.0, 0.0, 0.0, 0.0, 0.0, 0.0, 0.0, 0.0, 0.0, 0.0, 0.0, 0.0, 0.0, 0.0, 0.0, 0.0, 0.0, 0.0, 0.0, 0.0, 0.0, 0.0, 0.0, 0.0, 0.0, 0.0, 0.0, 0.0, 0.0, 0.0, 0.0, 0.0, 0.0, 0.0, 0.0, 0.0, 0.0, 0.0, 0.0, 0.0, 0.0, 0.0, 0.0, 0.0, 0.0, 0.0, 0.0, 0.0, 0.0, 0.0, 0.0, 0.0, 0.0, 0.0, 0.0, 0.0, 0.0, 0.0, 0.0, 0.0, 0.0, 0.0, 0.0, 0.0, 0.0, 0.0, 0.0, 0.0, 0.0, 0.0, 0.0, 0.0, 0.0, 0.0, 0.0, 0.0, 0.0, 0.0, 0.0, 0.0, 0.0, 0.0, 0.0, 0.0, 0.0, 0.0, 0.0, 0.0, 0.0, 0.0, 0.0, 0.0, 0.0, 0.0, 0.0, 0.0, 0.0, 0.0, 0.0, 0.0, 0.0, 0.0, 0.0, 0.0, 0.0, 0.0, 0.0, 0.0, 0.0, 0.0, 0.0, 0.0, 0.0, 0.0, 0.0, 0.0, 0.0, 0.0, 0.0, 0.0, 0.0, 0.0, 0.0, 0.0, 0.0, 0.0, 0.0, 0.0, 0.0, 0.0, 0.0, 0.0, 0.0, 0.0, 0.0, 0.0, 0.0, 0.0, 0.0, 0.0, 0.0, 0.0, 0.0, 0.0, 0.0, 0.0, 0.0])
me_circle.update()
me_plane = bpy.data.meshes.new('Plane')
me_plane.from_pydata([(-0.1313, 0.1421, 0.0), (-0.1936, -0.0009743, 0.0), (0.3531, -0.1736, 0.0), (0.445, 0.03499, 0.0), (0.3571, 0.09813, 0.0), (0.242, 0.2084, 0.0), (0.1517, 0.1868, 0.0), (0.02139, 0.242, 0.0), (-0.1936, -0.06811, 0.0), (0.3669, -0.07377, -0.02832), (0.3262, -0.1551, -0.02832), (0.2535, -0.1986, -0.02832), (-0.1616, -0.06093, -0.02832), (0.3084, 0.116, -0.02832), (0.2715, -0.2224, 0.0), (0.1443, -0.1372, -0.02832), (0.1001, -0.1957, -0.02832), (-0.01613, -0.1872, -0.02832), (-0.03682, -0.1323, -0.02832), (0.3331, 0.1301, 0.0), (-0.1245, -0.1194, -0.02832), (-0.04538, 0.1181, -0.02832), (-0.02113, 0.1873, -0.02832), (-0.03616, 0.21, 0.0), (-0.06333, 0.1325, 0.0), (0.03023, 0.2158, -0.02832), (0.1465, 0.1666, -0.02832), (0.2271, 0.1859, -0.02832), (-0.152, -0.1336, 0.0), (-0.05374, -0.148, 0.0), (-0.03056, -0.2096, 0.0), (0.09971, -0.2192, 0.0), (0.1493, -0.1536, 0.0), (0.3298, 0.08742, -0.02832), (0.4082, 0.03108, -0.02832), (0.3986, -0.0825, 0.0), (-0.1616, -0.00102, -0.02832), (-0.106, 0.1267, -0.02832)], [], [(8, 28, 29, 30, 31, 32, 14, 2, 35, 3, 4, 19, 5, 6, 7, 23, 24, 0, 1), (28, 8, 12, 20), (32, 31, 16, 15), (4, 3, 34, 33), (8, 1, 36, 12), (24, 23, 22, 21), (31, 30, 17, 16), (0, 24, 21, 37), (30, 29, 18, 17), (19, 4, 33, 13), (23, 7, 25, 22), (29, 28, 20, 18), (3, 35, 9, 34), (5, 19, 13, 27), (7, 6, 26, 25), (1, 0, 37, 36), (35, 2, 10, 9), (6, 5, 27, 26), (2, 14, 11, 10), (14, 32, 15, 11), (12, 36, 37, 21, 22, 25, 26, 27, 13, 33, 34, 9, 10, 11, 15, 16, 17, 18, 20)])
_uv = me_plane.uv_layers.new(name='UVMap')
_uv.uv.foreach_set('vector', [0.4032, 0.4659, 0.424, 0.4332, 0.4731, 0.426, 0.4847, 0.3952, 0.5499, 0.3904, 0.5746, 0.4232, 0.6358, 0.3888, 0.6765, 0.4132, 0.6993, 0.4588, 0.7225, 0.5175, 0.6785, 0.5491, 0.6665, 0.565, 0.621, 0.6042, 0.5758, 0.5934, 0.5107, 0.621, 0.4819, 0.605, 0.4683, 0.5662, 0.4344, 0.571, 0.4032, 0.4995, 0.424, 0.4332, 0.4032, 0.4659, 0.4032, 0.4659, 0.424, 0.4332, 0.5746, 0.4232, 0.5499, 0.3904, 0.5499, 0.3904, 0.5746, 0.4232, 0.6785, 0.5491, 0.7225, 0.5175, 0.7225, 0.5175, 0.6785, 0.5491, 0.4032, 0.4659, 0.4032, 0.4995, 0.4032, 0.4995, 0.4032, 0.4659, 0.4683, 0.5662, 0.4819, 0.605, 0.4819, 0.605, 0.4683, 0.5662, 0.5499, 0.3904, 0.4847, 0.3952, 0.4847, 0.3952, 0.5499, 0.3904, 0.4344, 0.571, 0.4683, 0.5662, 0.4683, 0.5662, 0.4344, 0.571, 0.4847, 0.3952, 0.4731, 0.426, 0.4731, 0.426, 0.4847, 0.3952, 0.6665, 0.565, 0.6785, 0.5491, 0.6785, 0.5491, 0.6665, 0.565, 0.4819, 0.605, 0.5107, 0.621, 0.5107, 0.621, 0.4819, 0.605, 0.4731, 0.426, 0.424, 0.4332, 0.424, 0.4332, 0.4731, 0.426, 0.7225, 0.5175, 0.6993, 0.4588, 0.6993, 0.4588, 0.7225, 0.5175, 0.621, 0.6042, 0.6665, 0.565, 0.6665, 0.565, 0.621, 0.6042, 0.5107, 0.621, 0.5758, 0.5934, 0.5758, 0.5934, 0.5107, 0.621, 0.4032, 0.4995, 0.4344, 0.571, 0.4344, 0.571, 0.4032, 0.4995, 0.6993, 0.4588, 0.6765, 0.4132, 0.6765, 0.4132, 0.6993, 0.4588, 0.5758, 0.5934, 0.621, 0.6042, 0.621, 0.6042, 0.5758, 0.5934, 0.6765, 0.4132, 0.6358, 0.3888, 0.6358, 0.3888, 0.6765, 0.4132, 0.6358, 0.3888, 0.5746, 0.4232, 0.5746, 0.4232, 0.6358, 0.3888, 0.4032, 0.4659, 0.4032, 0.4995, 0.4344, 0.571, 0.4683, 0.5662, 0.4819, 0.605, 0.5107, 0.621, 0.5758, 0.5934, 0.621, 0.6042, 0.6665, 0.565, 0.6785, 0.5491, 0.7225, 0.5175, 0.6993, 0.4588, 0.6765, 0.4132, 0.6358, 0.3888, 0.5746, 0.4232, 0.5499, 0.3904, 0.4847, 0.3952, 0.4731, 0.426, 0.424, 0.4332])
me_plane.update()

# ---- objects
ob_plane_001 = bpy.data.objects.new('Plane.001', me_plane_001)
ob_plane_002 = bpy.data.objects.new('Plane.002', me_plane_002)
ob_plane_003 = bpy.data.objects.new('Plane.003', me_plane_003)
ob_plane_004 = bpy.data.objects.new('Plane.004', me_plane_004)
ob_plane_005 = bpy.data.objects.new('Plane.005', me_plane_005)
ob_plane_006 = bpy.data.objects.new('Plane.006', me_plane_006)
ob_plane_007 = bpy.data.objects.new('Plane.007', me_plane_007)
ob_plane_008 = bpy.data.objects.new('Plane.008', me_plane_008)
ob_cube = bpy.data.objects.new('Cube', me_cube)
ob_circle = bpy.data.objects.new('Circle', me_circle)
ob_plane = bpy.data.objects.new('Plane', me_plane)

# ---- transforms, parenting, visibility, modifiers, constraints
ob_plane_001.location = (-8.975, 0.1274, -0.5771)
ob_plane_002.location = (-3.867, 6.919, -0.02515)
ob_plane_002.scale = (1.129, 1.129, 1.0)
ob_plane_003.location = (4.975, 8.706, 0.2066)
ob_plane_003.rotation_euler = (0.0, -0.0, -0.3485)
ob_plane_003.scale = (0.9459, 0.9459, 1.0)
ob_plane_004.location = (14.48, 4.44, -0.1469)
ob_plane_004.rotation_euler = (0.0, -0.0, -3.096)
ob_plane_005.location = (5.728, -7.802, -0.4204)
ob_plane_005.rotation_euler = (0.0, -0.0, 1.56)
ob_plane_006.location = (-3.397, -6.744, -0.4204)
ob_plane_006.rotation_euler = (0.0, -0.0, 0.9319)
ob_plane_006.scale = (0.7288, 0.7288, 0.7288)
ob_plane_007.location = (2.523, -9.401, -0.4204)
ob_plane_007.rotation_euler = (0.0, -0.0, -4.108)
ob_plane_007.scale = (0.7103, 0.7103, 0.7103)
ob_plane_008.location = (-1.022, -9.472, -0.4204)
ob_plane_008.rotation_euler = (0.0, -0.0, 0.6583)
ob_cube.location = (0.0, 0.0, 0.0)
ob_cube.lock_rotations_4d = False
ob_cube.empty_display_type = 'ARROWS'
ob_cube.lineart.crease_threshold = 0.0
ob_circle.location = (5.389, 0.0, 0.0)
_m = ob_circle.modifiers.new('Auto Smooth', 'NODES')
_m.node_group = ng_auto_smooth
_gi = [s.identifier for s in ng_auto_smooth.interface.items_tree if s.item_type == 'SOCKET' and s.in_out == 'INPUT']
_m[_gi[1]] = 0.5236  # Angle
ob_plane.location = (0.0, 0.0, 0.0)
ob_plane.scale = (35.31, 35.31, 35.31)

# ---- collection membership
scene.collection.objects.link(ob_plane_001)
scene.collection.objects.link(ob_plane_002)
scene.collection.objects.link(ob_plane_003)
scene.collection.objects.link(ob_plane_004)
scene.collection.objects.link(ob_plane_005)
scene.collection.objects.link(ob_plane_006)
scene.collection.objects.link(ob_plane_007)
scene.collection.objects.link(ob_plane_008)
col_collection.objects.link(ob_cube)
col_collection.objects.link(ob_circle)
col_collection.objects.link(ob_plane)

# ---- scene / render settings (as saved in the file)
scene.frame_start = 1; scene.frame_end = 250; scene.frame_set(88)
scene.render.engine = 'BLENDER_EEVEE_NEXT'
scene.cycles.sampling_pattern = 'TABULATED_SOBOL'
scene.cycles.use_light_tree = False
scene.view_settings.view_transform = 'Filmic'
bpy.context.view_layer.update()

# ---- added for rendering (the .blend has no active camera and no usable light): camera, sun
cam_auto = bpy.data.cameras.new('AutoCamera')
cam_auto.lens = 50.0
cam_auto.sensor_width = 36.0
cam_auto.clip_end = 1000.0
ob_auto_camera = bpy.data.objects.new('AutoCamera', cam_auto)
scene.collection.objects.link(ob_auto_camera)
ob_auto_camera.location = (35.5253, -39.8909, 30.8546)
ob_auto_camera.rotation_euler = (1.09748, -7.21219e-08, 0.694738)
scene.camera = ob_auto_camera
light_auto_sun = bpy.data.lights.new('AutoSun', 'SUN')
light_auto_sun.energy = 3.0
light_auto_sun.angle = 0.0523599
ob_auto_sun = bpy.data.objects.new('AutoSun', light_auto_sun)
scene.collection.objects.link(ob_auto_sun)
ob_auto_sun.rotation_euler = (0.872665, 0.174533, 0.523599)
bpy.context.view_layer.update()
